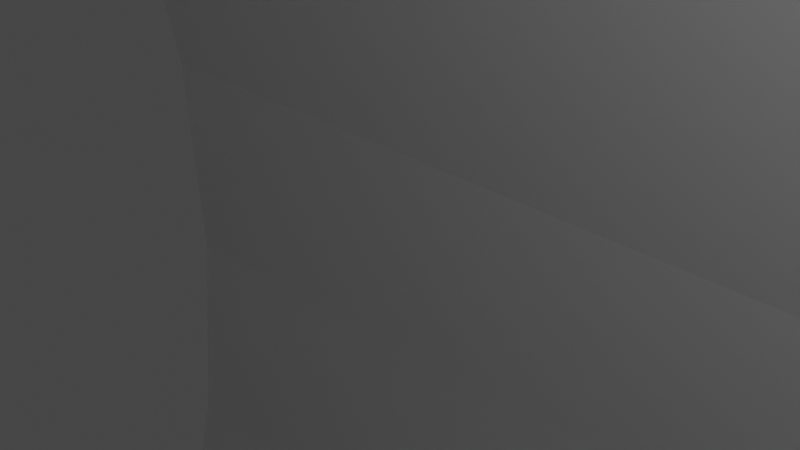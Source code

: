 # Source: Soporte-Bantics-Quedate_en_casa.blend  (saved by Blender 2.82.7; exported with 4.5.12 LTS)
import bpy
from mathutils import Matrix  # noqa: F401  (used for matrix-valued properties, if any)

bpy.ops.wm.read_factory_settings(use_empty=True)
scene = bpy.context.scene
scene.name = 'Scene'

# ---- collections
col_collection = bpy.data.collections.new('Collection'); scene.collection.children.link(col_collection)

# ---- world
world_world = bpy.data.worlds.new('World'); scene.world = world_world
world_world.use_nodes = True; world_world.node_tree.nodes.clear()
_N = world_world.node_tree.nodes; _L = world_world.node_tree.links
n0 = _N.new('ShaderNodeOutputWorld'); n0.name = 'World Output'; n0.location = (300, 300)
n1 = _N.new('ShaderNodeBackground'); n1.name = 'Background'; n1.location = (10, 300)
n1.inputs[0].default_value = (0.05088, 0.05088, 0.05088, 1.0)
_L.new(n1.outputs[0], n0.inputs[0])
n0.is_active_output = True
world_world.color = (0.05088, 0.05088, 0.05088)
world_world.use_sun_shadow = False
world_world.sun_shadow_jitter_overblur = 0.0

# ---- cameras
cam_camera = bpy.data.cameras.new('Camera')
cam_camera.clip_end = 100.0
cam_camera.ortho_scale = 7.314

# ---- lights
light_light = bpy.data.lights.new('Light', 'POINT')
light_light.transmission_factor = 0.0
light_light.energy = 1000.0
light_light.shadow_soft_size = 0.1
light_light.shadow_maximum_resolution = 0.006
light_light.use_absolute_resolution = True

# ---- meshes
me_soporte_quedate_en_casa_001 = bpy.data.meshes.new('Soporte Quedate en casa.001')
me_soporte_quedate_en_casa_001.from_pydata([(27.68, 14.77, 63.04), (28.77, 14.11, 63.28), (28.77, 15.3, 62.59), (29.85, 13.38, 63.27), (29.85, 15.66, 61.95), (30.36, 13.01, 63.16), (30.36, 15.74, 61.57), (30.84, 15.76, 61.17), (30.84, 12.65, 62.97), (31.28, 12.32, 62.69), (31.68, 12.03, 62.31), (31.68, 15.49, 60.3), (31.28, 15.68, 60.74), (32.23, 11.57, 61.51), (32.23, 15.03, 59.51), (32.57, 11.06, 60.64), (32.57, 14.52, 58.63), (32.68, 13.99, 57.71), (32.68, 10.53, 59.71), (-28.32, 15.49, 60.3), (-27.92, 15.68, 60.74), (-27.47, 15.76, 61.17), (-26.99, 15.74, 61.57), (-26.48, 15.66, 61.95), (-25.41, 15.3, 62.59), (-24.32, 14.77, 63.04), (-25.41, 14.11, 63.28), (-26.48, 13.38, 63.27), (-26.99, 13.01, 63.16), (-27.47, 12.65, 62.97), (-27.92, 12.32, 62.69), (-28.32, 12.03, 62.31), (-28.86, 15.03, 59.51), (-28.86, 11.57, 61.51), (-29.2, 14.52, 58.63), (-29.2, 11.06, 60.64), (-29.32, 10.53, 59.71), (-29.32, 13.99, 57.71), (-29.32, 0.03337, 30.2), (-29.32, -0.3057, 33.05), (32.68, 0.03337, 30.2), (32.68, -0.3057, 33.05), (32.68, -2.349, 26.97), (32.68, -4.318, 26.13), (-29.32, -2.349, 26.97), (-29.32, -4.318, 26.13), (-29.32, -26.13, -11.5), (32.68, -26.13, -11.5), (-29.32, -29.6, -9.497), (-29.32, -27.73, -13.57), (-29.32, -30.55, -10.74), (-29.32, -29.8, -15.16), (-29.32, -31.8, -11.69), (-29.32, -32.21, -16.15), (-29.32, -33.24, -12.29), (-29.32, -34.8, -16.49), (-29.32, -34.8, -12.49), (-29.32, -36.35, -12.28), (-29.32, -37.39, -16.14), (-29.32, -37.8, -11.68), (-29.32, -39.8, -15.14), (-29.32, -39.04, -10.72), (-29.32, -41.87, -13.55), (-29.32, -39.99, -9.478), (-29.32, -43.45, -11.47), (-29.32, -40.58, -8.03), (-29.32, -44.45, -9.059), (-29.32, -40.79, -6.477), (-29.32, -44.79, -6.47), (-29.32, -44.44, -3.882), (-29.32, -40.58, -4.924), (-29.32, -43.44, -1.472), (-29.32, -39.98, -3.478), (-29.32, -42.43, 0.258), (-29.32, -41.07, 0.6216), (-29.32, -42.27, 0.4648), (-29.32, -42.07, 0.6234), (-29.32, -41.83, 0.7229), (-29.32, -41.57, 0.7565), (-29.32, -41.31, 0.7219), (-29.32, -39.34, -0.3815), (-29.32, -38.97, -1.748), (-29.32, -39.13, -0.5407), (-29.32, -38.97, -0.7481), (-29.32, -38.87, -1.507), (-29.32, -38.87, -0.9895), (-29.32, -38.84, -1.248), (-29.32, 3.203, 20.93), (-29.32, 5.889, 24.38), (-29.32, 10.89, 17.82), (-29.32, 7.872, 14.19), (-29.32, 14.94, 10.64), (-29.32, 11.57, 6.873), (-29.32, 17.97, 2.962), (-29.32, 14.22, -0.8866), (-29.32, 19.91, -5.056), (-29.32, 15.77, -8.937), (-29.32, 20.74, -13.26), (-29.32, 16.21, -17.13), (-29.32, 20.43, -21.51), (-29.32, 15.51, -25.3), (-29.32, 18.99, -29.63), (-29.32, 13.69, -33.29), (-29.32, 16.45, -37.48), (-29.32, 10.78, -40.96), (-29.32, 12.85, -44.91), (-29.32, 6.85, -48.15), (-29.32, 12.85, -48.15), (-29.32, 48.85, -52.15), (-29.32, 47.85, -48.15), (-29.32, 48.85, -49.15), (-29.32, 48.11, -48.19), (-29.32, 48.35, -48.29), (-29.32, 48.56, -48.45), (-29.32, 48.72, -48.65), (-29.32, 48.82, -48.9), (-29.32, -31.15, -52.15), (-29.32, -30.15, -48.15), (-29.32, -31.15, -49.15), (-29.32, -30.41, -48.19), (-29.32, -30.65, -48.29), (-29.32, -30.86, -48.45), (-29.32, -31.02, -48.65), (-29.32, -31.12, -48.9), (32.68, 3.203, 20.93), (32.68, 7.872, 14.19), (32.68, 11.57, 6.873), (32.68, 14.22, -0.8866), (32.68, 15.77, -8.937), (1.85, 16.21, -15.9), (32.68, 16.21, -17.13), (2.271, 16.21, -16.5), (3.431, 16.17, -18.35), (1.294, 16.21, -16.69), (1.043, 16.21, -17.08), (0.04776, 16.16, -18.66), (-0.4418, 16.12, -19.46), (-0.9243, 16.07, -20.26), (-1.163, 16.04, -20.66), (-1.398, 16.01, -21.07), (-1.632, 15.98, -21.47), (-1.863, 15.94, -21.88), (-2.091, 15.9, -22.28), (-2.316, 15.85, -22.69), (-2.538, 15.81, -23.11), (-2.756, 15.76, -23.52), (-2.971, 15.7, -23.93), (-3.183, 15.65, -24.35), (-3.39, 15.59, -24.77), (-3.594, 15.52, -25.19), (-3.66, 15.5, -25.33), (-3.727, 15.48, -25.47), (-3.793, 15.46, -25.61), (-3.858, 15.43, -25.75), (-3.923, 15.41, -25.89), (-3.988, 15.39, -26.03), (-4.052, 15.36, -26.18), (-4.116, 15.34, -26.32), (-4.179, 15.31, -26.46), (-4.241, 15.29, -26.6), (-4.303, 15.26, -26.75), (-4.365, 15.24, -26.89), (-4.425, 15.21, -27.03), (-4.486, 15.18, -27.17), (-4.546, 15.15, -27.32), (-4.605, 15.13, -27.46), (-4.663, 15.1, -27.61), (-4.722, 15.07, -27.75), (-4.779, 15.04, -27.9), (-4.836, 15.01, -28.04), (-4.893, 14.98, -28.19), (-4.948, 14.95, -28.33), (-5.003, 14.92, -28.48), (-5.058, 14.89, -28.62), (-5.085, 14.87, -28.7), (-5.112, 14.86, -28.77), (-5.139, 14.84, -28.85), (-5.163, 14.83, -28.92), (-5.187, 14.81, -28.99), (-5.211, 14.79, -29.07), (-5.232, 14.78, -29.14), (-5.253, 14.76, -29.22), (-5.274, 14.74, -29.29), (-5.293, 14.72, -29.37), (-5.311, 14.71, -29.45), (-5.329, 14.69, -29.52), (-5.345, 14.67, -29.6), (-5.36, 14.65, -29.68), (-5.376, 14.64, -29.75), (-5.389, 14.62, -29.83), (-5.401, 14.6, -29.91), (-5.414, 14.58, -29.98), (-5.424, 14.56, -30.06), (-5.434, 14.54, -30.14), (-5.444, 14.52, -30.22), (-5.451, 14.51, -30.29), (-5.458, 14.49, -30.37), (-5.465, 14.47, -30.45), (-5.47, 14.45, -30.53), (-5.474, 14.43, -30.61), (-5.479, 14.41, -30.68), (-5.48, 14.39, -30.76), (-5.482, 14.37, -30.84), (-5.484, 14.35, -30.92), (-5.483, 14.33, -31.0), (-5.482, 14.31, -31.07), (-5.481, 14.29, -31.15), (-5.478, 14.27, -31.23), (-5.474, 14.25, -31.31), (-5.47, 14.23, -31.39), (-5.464, 14.21, -31.46), (-5.458, 14.18, -31.54), (-5.452, 14.16, -31.62), (-5.443, 14.14, -31.7), (-5.434, 14.12, -31.78), (-5.425, 14.1, -31.85), (-5.414, 14.08, -31.93), (-5.402, 14.06, -32.01), (-5.391, 14.04, -32.09), (-5.377, 14.01, -32.16), (-5.363, 13.99, -32.24), (-5.349, 13.97, -32.32), (-5.333, 13.95, -32.39), (-5.316, 13.93, -32.47), (-5.3, 13.91, -32.55), (-5.28, 13.88, -32.62), (-5.261, 13.86, -32.7), (-5.242, 13.84, -32.78), (-5.221, 13.82, -32.85), (-5.199, 13.8, -32.93), (-5.178, 13.77, -33.0), (-5.154, 13.75, -33.08), (-5.13, 13.73, -33.15), (-5.106, 13.71, -33.22), (-5.079, 13.68, -33.3), (-5.053, 13.66, -33.37), (-5.026, 13.64, -33.45), (-4.997, 13.62, -33.52), (-4.968, 13.6, -33.59), (-4.939, 13.57, -33.66), (-4.908, 13.55, -33.74), (-4.877, 13.53, -33.81), (-4.845, 13.51, -33.88), (-4.811, 13.48, -33.95), (-4.778, 13.46, -34.02), (-4.744, 13.44, -34.09), (-4.636, 13.37, -34.3), (-4.52, 13.31, -34.5), (-4.398, 13.24, -34.7), (-4.269, 13.18, -34.9), (-4.133, 13.11, -35.09), (-4.012, 13.06, -35.25), (-3.886, 13.01, -35.41), (-3.757, 12.95, -35.56), (-3.624, 12.9, -35.71), (-3.486, 12.85, -35.86), (-3.345, 12.8, -36.0), (-3.2, 12.75, -36.14), (-3.051, 12.7, -36.28), (-2.899, 12.65, -36.41), (-2.744, 12.6, -36.54), (-2.585, 12.56, -36.66), (-2.423, 12.52, -36.78), (-2.258, 12.47, -36.9), (-2.09, 12.43, -37.01), (-1.919, 12.39, -37.11), (-1.745, 12.35, -37.21), (-1.569, 12.32, -37.31), (-1.39, 12.28, -37.4), (-1.209, 12.25, -37.49), (-1.026, 12.22, -37.57), (-0.84, 12.19, -37.65), (-0.6522, 12.16, -37.72), (-0.4625, 12.13, -37.78), (-0.2708, 12.11, -37.85), (-0.07745, 12.09, -37.9), (0.1176, 12.07, -37.95), (0.3142, 12.05, -37.99), (0.5122, 12.04, -38.03), (0.7115, 12.02, -38.06), (0.9046, 12.01, -38.09), (1.098, 12.0, -38.12), (1.293, 11.99, -38.13), (1.488, 11.99, -38.15), (1.683, 11.99, -38.15), (1.878, 11.99, -38.16), (32.68, 10.78, -40.96), (2.073, 11.99, -38.15), (2.268, 11.99, -38.15), (2.463, 12.0, -38.13), (2.657, 12.0, -38.11), (2.851, 12.01, -38.09), (3.044, 12.02, -38.06), (3.236, 12.04, -38.02), (3.427, 12.05, -37.99), (3.618, 12.07, -37.94), (3.806, 12.09, -37.89), (3.994, 12.11, -37.84), (4.18, 12.14, -37.78), (4.364, 12.16, -37.71), (4.547, 12.19, -37.64), (4.727, 12.22, -37.57), (4.906, 12.25, -37.49), (5.082, 12.28, -37.41), (5.256, 12.31, -37.32), (5.427, 12.35, -37.22), (5.596, 12.39, -37.13), (5.762, 12.42, -37.02), (5.925, 12.46, -36.92), (6.085, 12.51, -36.8), (6.237, 12.55, -36.69), (6.386, 12.59, -36.57), (32.68, 13.69, -33.29), (6.532, 12.64, -36.45), (6.675, 12.68, -36.33), (6.814, 12.73, -36.2), (6.951, 12.77, -36.07), (7.083, 12.82, -35.93), (7.213, 12.87, -35.79), (7.339, 12.92, -35.65), (7.461, 12.97, -35.5), (7.58, 13.02, -35.36), (7.694, 13.07, -35.2), (7.806, 13.13, -35.05), (7.913, 13.18, -34.89), (8.017, 13.23, -34.73), (8.116, 13.28, -34.57), (8.212, 13.34, -34.41), (8.303, 13.39, -34.24), (8.391, 13.44, -34.07), (8.474, 13.5, -33.9), (8.5, 13.52, -33.84), (8.527, 13.53, -33.79), (8.553, 13.55, -33.73), (8.578, 13.57, -33.67), (8.603, 13.59, -33.61), (8.628, 13.61, -33.55), (8.651, 13.62, -33.5), (8.675, 13.64, -33.44), (8.698, 13.66, -33.38), (8.72, 13.68, -33.32), (8.742, 13.7, -33.26), (8.764, 13.71, -33.2), (8.784, 13.73, -33.14), (8.805, 13.75, -33.08), (8.825, 13.77, -33.02), (8.844, 13.79, -32.96), (8.863, 13.8, -32.9), (8.882, 13.82, -32.84), (8.899, 13.84, -32.78), (8.917, 13.86, -32.72), (8.934, 13.87, -32.66), (8.95, 13.89, -32.6), (8.966, 13.91, -32.54), (8.982, 13.93, -32.47), (8.996, 13.94, -32.41), (9.01, 13.96, -32.35), (9.025, 13.98, -32.29), (9.035, 13.99, -32.24), (9.046, 14.01, -32.18), (9.057, 14.02, -32.13), (9.066, 14.04, -32.07), (9.075, 14.06, -32.02), (9.084, 14.07, -31.96), (9.091, 14.09, -31.91), (9.098, 14.1, -31.85), (9.105, 14.12, -31.8), (9.11, 14.13, -31.74), (9.116, 14.14, -31.69), (9.121, 14.16, -31.64), (9.125, 14.17, -31.58), (9.128, 14.19, -31.53), (9.132, 14.2, -31.47), (9.134, 14.22, -31.42), (9.136, 14.23, -31.36), (9.138, 14.25, -31.31), (9.139, 14.26, -31.25), (9.139, 14.28, -31.2), (9.14, 14.29, -31.14), (9.139, 14.3, -31.09), (9.138, 14.32, -31.03), (9.137, 14.33, -30.98), (9.135, 14.35, -30.93), (9.132, 14.36, -30.87), (9.13, 14.37, -30.82), (9.126, 14.39, -30.76), (9.122, 14.4, -30.71), (9.118, 14.42, -30.65), (9.113, 14.43, -30.6), (9.108, 14.44, -30.54), (9.103, 14.46, -30.49), (9.096, 14.47, -30.44), (9.09, 14.48, -30.38), (9.084, 14.5, -30.33), (9.076, 14.51, -30.27), (9.068, 14.52, -30.22), (9.061, 14.54, -30.16), (9.052, 14.55, -30.11), (9.043, 14.56, -30.06), (9.034, 14.58, -30.0), (9.024, 14.59, -29.95), (9.014, 14.6, -29.89), (9.004, 14.61, -29.84), (8.993, 14.63, -29.79), (8.982, 14.64, -29.73), (8.972, 14.65, -29.68), (8.96, 14.67, -29.63), (8.948, 14.68, -29.57), (8.936, 14.69, -29.52), (8.923, 14.7, -29.46), (32.68, 15.51, -25.3), (8.91, 14.71, -29.41), (8.897, 14.73, -29.36), (8.883, 14.74, -29.3), (8.869, 14.75, -29.25), (8.856, 14.76, -29.2), (8.841, 14.78, -29.14), (8.827, 14.79, -29.09), (8.812, 14.8, -29.04), (8.781, 14.82, -28.93), (8.749, 14.85, -28.83), (8.718, 14.87, -28.72), (8.684, 14.89, -28.62), (8.65, 14.91, -28.51), (8.616, 14.94, -28.41), (8.579, 14.96, -28.3), (8.543, 14.98, -28.2), (8.507, 15.0, -28.1), (8.45, 15.03, -27.94), (8.393, 15.06, -27.79), (8.335, 15.09, -27.64), (8.279, 15.12, -27.5), (8.223, 15.15, -27.37), (8.166, 15.17, -27.23), (8.108, 15.2, -27.1), (8.051, 15.22, -26.96), (7.993, 15.25, -26.83), (7.934, 15.27, -26.7), (7.875, 15.29, -26.56), (7.816, 15.32, -26.43), (7.756, 15.34, -26.3), (7.695, 15.36, -26.16), (7.635, 15.39, -26.03), (7.574, 15.41, -25.9), (7.512, 15.43, -25.77), (7.451, 15.45, -25.63), (7.388, 15.47, -25.5), (7.326, 15.49, -25.37), (7.263, 15.51, -25.24), (7.072, 15.57, -24.84), (6.878, 15.63, -24.45), (6.68, 15.69, -24.06), (6.48, 15.74, -23.67), (6.276, 15.78, -23.28), (6.07, 15.83, -22.9), (5.862, 15.87, -22.51), (5.651, 15.91, -22.13), (5.437, 15.95, -21.75), (5.004, 16.02, -20.99), (4.562, 16.07, -20.23), (4.114, 16.12, -19.48), (32.68, 6.85, -48.15), (12.68, -41.69, 0.7495), (12.68, -42.34, 0.06529), (12.68, -41.91, 0.6959), (12.68, -42.12, 0.592), (12.68, -42.3, 0.4434), (12.68, -42.43, 0.258), (12.68, -42.92, -0.6775), (12.68, -43.44, -1.472), (12.68, -41.07, 0.6216), (12.68, -41.26, 0.7085), (32.68, -41.07, 0.6216), (32.68, -41.31, 0.7219), (12.68, -41.47, 0.7518), (32.68, -41.57, 0.7565), (32.68, -41.83, 0.7229), (32.68, -42.07, 0.6234), (32.68, -42.27, 0.4648), (32.68, -42.43, 0.258), (-9.317, -41.07, 0.6216), (-9.317, -41.26, 0.7085), (-9.317, -41.47, 0.7518), (-9.317, -41.69, 0.7495), (-9.317, -41.91, 0.6959), (-9.317, -42.12, 0.592), (-9.317, -42.3, 0.4434), (-9.317, -42.43, 0.258), (-9.317, -43.44, -1.472), (-9.317, -42.92, -0.6775), (-9.317, -42.34, 0.06529), (12.68, -39.34, -0.3815), (32.68, -39.34, -0.3815), (12.68, -39.13, -0.5407), (32.68, -39.13, -0.5407), (12.68, -38.97, -0.7481), (32.68, -38.97, -0.7481), (12.68, -38.87, -0.9895), (32.68, -38.87, -0.9895), (12.68, -38.84, -1.248), (32.68, -38.84, -1.248), (12.68, -38.87, -1.507), (32.68, -38.87, -1.507), (12.68, -38.97, -1.748), (32.68, -38.97, -1.748), (-9.317, -39.34, -0.3815), (-9.317, -39.13, -0.5407), (-9.317, -38.97, -0.7481), (-9.317, -38.87, -0.9895), (-9.317, -38.84, -1.248), (-9.317, -38.87, -1.507), (-9.317, -38.97, -1.748), (-9.317, -39.98, -3.478), (32.68, -39.98, -3.478), (12.68, -39.98, -3.478), (32.68, -43.44, -1.472), (12.68, -41.64, 0.7974), (12.68, -41.59, 0.8449), (12.68, -41.53, 0.8921), (12.68, -37.78, -1.286), (12.68, -38.63, -1.885), (12.68, -39.38, -2.623), (12.67, -41.53, 0.8921), (12.65, -42.59, -0.2393), (12.64, -43.44, -1.472), (12.66, -44.33, -3.507), (32.68, -44.44, -3.882), (12.68, -44.76, -5.745), (32.68, -44.79, -6.47), (12.6, -44.64, -8.182), (32.68, -44.45, -9.059), (12.47, -44.37, -9.345), (12.25, -43.97, -10.44), (32.68, -43.45, -11.47), (11.91, -43.43, -11.51), (11.43, -42.78, -12.49), (32.68, -41.87, -13.55), (10.83, -42.09, -13.32), (10.13, -41.4, -13.99), (32.68, -39.8, -15.14), (8.424, -40.07, -14.98), (6.356, -38.95, -15.58), (32.68, -37.39, -16.14), (4.057, -38.22, -15.88), (1.683, -37.97, -15.97), (-0.6923, -38.22, -15.88), (32.68, -34.8, -16.49), (-2.991, -38.95, -15.58), (-5.059, -40.07, -14.98), (-6.769, -41.4, -13.99), (-7.465, -42.09, -13.32), (-8.069, -42.78, -12.49), (-8.549, -43.43, -11.51), (-8.889, -43.97, -10.44), (-9.107, -44.37, -9.345), (-9.237, -44.64, -8.182), (-9.317, -44.76, -5.745), (-9.292, -44.33, -3.507), (-9.272, -43.44, -1.472), (-9.282, -42.59, -0.2393), (-9.304, -41.53, 0.8921), (-9.317, -41.64, 0.7974), (-9.317, -41.59, 0.8449), (-9.317, -41.53, 0.8921), (32.68, -32.21, -16.15), (32.68, -29.8, -15.16), (32.68, -27.73, -13.57), (-9.317, -38.63, -1.885), (-9.317, -39.38, -2.623), (-9.317, -37.78, -1.286), (12.68, -41.22, 0.7118), (12.61, -39.95, -0.02622), (12.68, -41.38, 0.802), (12.38, -38.85, -0.6651), (12.0, -37.78, -1.286), (12.18, -38.81, -2.038), (12.26, -39.66, -2.99), (12.25, -40.28, -4.085), (12.17, -40.67, -5.304), (11.99, -40.79, -6.576), (11.67, -40.64, -7.815), (11.21, -40.26, -8.937), (10.58, -39.7, -9.927), (9.753, -39.02, -10.74), (8.84, -38.34, -11.32), (7.822, -37.68, -11.74), (6.698, -37.09, -12.03), (4.234, -36.2, -12.32), (1.683, -35.89, -12.38), (-0.8689, -36.2, -12.32), (-3.333, -37.09, -12.03), (-4.457, -37.68, -11.74), (-5.475, -38.34, -11.32), (-6.388, -39.02, -10.74), (-7.212, -39.7, -9.927), (-7.85, -40.26, -8.937), (-8.308, -40.64, -7.815), (-8.62, -40.79, -6.576), (-8.805, -40.67, -5.304), (-8.89, -40.28, -4.085), (-8.892, -39.66, -2.99), (-9.014, -38.85, -0.6651), (-8.815, -38.81, -2.038), (-8.639, -37.78, -1.286), (-9.241, -39.95, -0.02622), (-9.316, -41.22, 0.7118), (-9.312, -41.38, 0.802), (32.68, -36.35, -12.28), (32.68, -34.8, -12.49), (32.68, -33.24, -12.29), (32.68, -31.8, -11.69), (32.68, -30.55, -10.74), (32.68, -29.6, -9.497), (32.68, -37.8, -11.68), (32.68, -39.04, -10.72), (32.68, -39.99, -9.478), (32.68, -40.58, -8.03), (32.68, -40.79, -6.477), (32.68, -40.58, -4.924), (-10.79, -1.724, 38.58), (-11.4, -1.899, 38.28), (-10.79, -0.8586, 38.08), (-11.4, -1.034, 37.78), (-12.41, -1.987, 38.13), (-12.41, -1.122, 37.63), (-12.67, -1.965, 38.17), (-12.67, -1.1, 37.66), (-13.54, -1.855, 38.35), (-13.54, -0.9901, 37.85), (-13.63, -1.833, 38.39), (-13.63, -0.9682, 37.89), (-14.2, -1.461, 39.03), (-14.2, -0.5957, 38.53), (-14.33, -1.242, 39.41), (-14.33, -0.3766, 38.91), (-14.37, -0.7159, 40.32), (-14.37, 0.1493, 39.82), (-14.37, 1.563, 44.25), (-14.37, 2.428, 43.75), (-15.42, 1.563, 44.25), (-15.42, 2.428, 43.75), (-15.42, -0.7816, 40.21), (-15.42, 0.08355, 39.7), (-15.33, -1.307, 39.3), (-15.33, -0.4423, 38.8), (-15.12, -1.702, 38.62), (-15.12, -0.8367, 38.12), (-14.85, -1.965, 38.17), (-14.85, -1.1, 37.66), (-14.11, -2.25, 37.67), (-14.11, -1.384, 37.17), (-13.32, -2.403, 37.41), (-13.32, -1.538, 36.91), (-12.32, -2.447, 37.33), (-12.32, -1.582, 36.83), (-12.28, -2.447, 37.33), (-12.28, -1.582, 36.83), (-11.27, -2.403, 37.41), (-11.27, -1.538, 36.91), (-10.48, -2.228, 37.71), (-10.48, -1.363, 37.21), (-10.0, -2.052, 38.01), (-10.0, -1.187, 37.51), (-9.523, -1.658, 38.69), (-9.523, -0.7929, 38.19), (-9.305, -1.242, 39.41), (-9.305, -0.3766, 38.91), (-9.218, -0.7159, 40.32), (-9.218, 0.1493, 39.82), (-9.218, 1.563, 44.25), (-9.218, 2.428, 43.75), (-10.27, 1.563, 44.25), (-10.27, 2.428, 43.75), (-10.27, -0.8692, 40.06), (-10.27, -0.004089, 39.55), (-10.44, -1.395, 39.15), (-10.44, -0.5299, 38.65), (14.5, 1.103, 43.46), (17.08, 1.103, 43.46), (14.5, 1.968, 42.96), (17.08, 1.968, 42.96), (17.08, -2.381, 37.45), (17.08, -1.516, 36.95), (18.13, -2.381, 37.45), (18.13, -1.516, 36.95), (18.13, 1.103, 43.46), (18.13, 1.968, 42.96), (20.75, 1.103, 43.46), (20.75, 1.968, 42.96), (20.75, 1.563, 44.25), (20.75, 2.428, 43.75), (14.5, 1.563, 44.25), (14.5, 2.428, 43.75), (-5.067, -8.976, 26.07), (0.787, -8.976, 26.07), (-5.067, -8.111, 25.57), (0.787, -8.111, 25.57), (0.787, -8.494, 26.9), (0.787, -7.629, 26.4), (-4.062, -8.494, 26.9), (-4.062, -7.629, 26.4), (-4.062, -7.158, 29.21), (-4.062, -6.292, 28.71), (0.3064, -7.158, 29.21), (0.3064, -6.292, 28.71), (0.3064, -6.698, 30.0), (0.3064, -5.832, 29.5), (-4.062, -6.698, 30.0), (-4.062, -5.832, 29.5), (-4.062, -5.492, 32.08), (-4.062, -4.627, 31.58), (0.6122, -5.492, 32.08), (0.6122, -4.627, 31.58), (0.6122, -5.01, 32.91), (0.6122, -4.145, 32.41), (-5.067, -5.01, 32.91), (-5.067, -4.145, 32.41), (-9.436, -15.24, 15.26), (-9.873, -15.22, 15.3), (-9.436, -14.38, 14.76), (-9.873, -14.36, 14.8), (-10.75, -15.05, 15.6), (-10.75, -14.18, 15.1), (-11.18, -14.89, 15.87), (-11.18, -14.03, 15.36), (-11.66, -14.48, 16.58), (-11.66, -13.61, 16.08), (-11.88, -14.1, 17.23), (-11.88, -13.24, 16.72), (-11.97, -13.6, 18.1), (-11.97, -12.73, 17.59), (-11.93, -13.31, 18.59), (-11.93, -12.45, 18.09), (-11.71, -12.85, 19.38), (-11.71, -11.99, 18.88), (-11.49, -12.59, 19.83), (-11.49, -11.73, 19.33), (-10.83, -12.26, 20.4), (-10.83, -11.4, 19.9), (-10.31, -12.11, 20.67), (-10.31, -11.24, 20.16), (-9.349, -12.04, 20.78), (-9.349, -11.18, 20.28), (-8.868, -12.07, 20.74), (-8.868, -11.2, 20.24), (-8.038, -12.24, 20.44), (-8.038, -11.38, 19.94), (-7.688, -12.42, 20.14), (-7.688, -11.55, 19.64), (-7.252, -12.88, 19.34), (-7.252, -12.01, 18.84), (-6.203, -12.74, 19.57), (-6.203, -11.88, 19.07), (-6.29, -12.64, 19.76), (-6.29, -11.77, 19.26), (-6.727, -12.22, 20.48), (-6.727, -11.35, 19.98), (-7.339, -11.89, 21.04), (-7.339, -11.03, 20.54), (-7.514, -11.82, 21.16), (-7.514, -10.96, 20.66), (-8.344, -11.65, 21.46), (-8.344, -10.78, 20.96), (-9.305, -11.61, 21.54), (-9.305, -10.74, 21.03), (-9.436, -11.61, 21.54), (-9.436, -10.74, 21.03), (-10.35, -11.67, 21.42), (-10.35, -10.81, 20.92), (-11.23, -11.82, 21.16), (-11.23, -10.96, 20.66), (-11.31, -11.85, 21.12), (-11.31, -10.98, 20.62), (-12.01, -12.15, 20.59), (-12.01, -11.29, 20.09), (-12.58, -12.53, 19.95), (-12.58, -11.66, 19.45), (-12.71, -12.68, 19.68), (-12.71, -11.81, 19.18), (-12.93, -13.12, 18.93), (-12.93, -12.25, 18.43), (-13.02, -13.6, 18.1), (-13.02, -12.73, 17.59), (-13.02, -13.75, 17.83), (-13.02, -12.89, 17.33), (-12.89, -14.23, 17.0), (-12.89, -13.37, 16.5), (-12.63, -14.67, 16.24), (-12.63, -13.81, 15.74), (-12.58, -14.72, 16.17), (-12.58, -13.85, 15.67), (-12.1, -15.11, 15.49), (-12.1, -14.25, 14.99), (-11.4, -15.42, 14.96), (-11.4, -14.55, 14.46), (-11.18, -15.48, 14.85), (-11.18, -14.62, 14.34), (-10.35, -15.64, 14.58), (-10.35, -14.77, 14.08), (-9.349, -15.68, 14.51), (-9.349, -14.82, 14.0), (-8.955, -15.68, 14.51), (-8.955, -14.82, 14.0), (-8.038, -15.57, 14.69), (-8.038, -14.71, 14.19), (-7.252, -15.35, 15.07), (-7.252, -14.49, 14.57), (-6.946, -15.2, 15.34), (-6.946, -14.33, 14.84), (-6.422, -14.83, 15.98), (-6.422, -13.96, 15.48), (-6.072, -14.37, 16.77), (-6.072, -13.5, 16.27), (-7.121, -14.23, 17.0), (-7.121, -13.37, 16.5), (-7.383, -14.63, 16.32), (-7.383, -13.76, 15.82), (-7.951, -14.98, 15.71), (-7.951, -14.11, 15.21), (-8.475, -15.16, 15.41), (-8.475, -14.29, 14.91), (2.971, -15.26, 15.22), (3.758, -15.53, 14.77), (2.971, -14.4, 14.72), (3.758, -14.66, 14.27), (4.544, -15.64, 14.58), (4.544, -14.77, 14.08), (5.549, -15.68, 14.51), (5.549, -14.82, 14.0), (6.161, -15.66, 14.54), (6.161, -14.79, 14.04), (7.078, -15.53, 14.77), (7.078, -14.66, 14.27), (7.428, -15.42, 14.96), (7.428, -14.55, 14.46), (8.083, -15.09, 15.53), (8.083, -14.22, 15.02), (8.258, -14.96, 15.75), (8.258, -14.09, 15.25), (8.432, -14.5, 16.55), (8.432, -13.63, 16.04), (8.432, -14.37, 16.77), (8.432, -13.5, 16.27), (8.127, -13.93, 17.53), (8.127, -13.06, 17.03), (7.908, -13.8, 17.76), (7.908, -12.93, 17.25), (7.122, -13.53, 18.21), (7.122, -12.67, 17.71), (6.466, -13.42, 18.4), (6.466, -12.56, 17.9), (5.374, -13.27, 18.66), (5.374, -12.41, 18.16), (4.457, -13.16, 18.85), (4.457, -12.3, 18.35), (3.801, -13.01, 19.12), (3.801, -12.14, 18.61), (3.496, -12.66, 19.72), (3.496, -11.79, 19.22), (3.496, -12.61, 19.8), (3.496, -11.75, 19.29), (3.932, -12.24, 20.44), (3.932, -11.38, 19.94), (4.282, -12.13, 20.63), (4.282, -11.27, 20.13), (5.287, -12.07, 20.74), (5.287, -11.2, 20.24), (5.898, -12.09, 20.7), (5.898, -11.22, 20.2), (6.685, -12.24, 20.44), (6.685, -11.38, 19.94), (6.903, -12.37, 20.21), (6.903, -11.51, 19.71), (7.209, -12.81, 19.46), (7.209, -11.95, 18.95), (8.214, -12.77, 19.53), (8.214, -11.9, 19.03), (8.17, -12.59, 19.83), (8.17, -11.73, 19.33), (7.821, -12.15, 20.59), (7.821, -11.29, 20.09), (7.559, -12.0, 20.85), (7.559, -11.13, 20.35), (6.816, -11.74, 21.31), (6.816, -10.87, 20.81), (6.204, -11.65, 21.46), (6.204, -10.78, 20.96), (5.243, -11.61, 21.54), (5.243, -10.74, 21.03), (4.719, -11.61, 21.54), (4.719, -10.74, 21.03), (3.801, -11.74, 21.31), (3.801, -10.87, 20.81), (3.496, -11.82, 21.16), (3.496, -10.96, 20.66), (2.84, -12.13, 20.63), (2.84, -11.27, 20.13), (2.709, -12.24, 20.44), (2.709, -11.38, 19.94), (2.491, -12.68, 19.68), (2.491, -11.81, 19.18), (2.491, -12.74, 19.57), (2.491, -11.88, 19.07), (2.753, -13.18, 18.81), (2.753, -12.32, 18.31), (2.84, -13.25, 18.7), (2.84, -12.38, 18.2), (3.583, -13.56, 18.17), (3.583, -12.69, 17.67), (4.064, -13.64, 18.02), (4.064, -12.78, 17.52), (5.112, -13.8, 17.76), (5.112, -12.93, 17.25), (5.767, -13.88, 17.6), (5.767, -13.02, 17.1), (6.51, -13.99, 17.42), (6.51, -13.13, 16.91), (7.209, -14.21, 17.04), (7.209, -13.35, 16.54), (7.428, -14.54, 16.47), (7.428, -13.68, 15.97), (7.209, -14.87, 15.9), (7.209, -14.01, 15.4), (6.554, -15.13, 15.45), (6.554, -14.27, 14.95), (6.423, -15.13, 15.45), (6.423, -14.27, 14.95), (5.505, -15.22, 15.3), (5.505, -14.36, 14.8), (5.156, -15.2, 15.34), (5.156, -14.33, 14.84), (4.282, -15.09, 15.53), (4.282, -14.22, 15.02), (4.195, -15.07, 15.56), (4.195, -14.2, 15.06), (3.496, -14.78, 16.05), (3.496, -13.92, 15.55), (3.452, -14.76, 16.09), (3.452, -13.9, 15.59), (3.146, -14.3, 16.89), (3.146, -13.44, 16.38), (2.185, -14.34, 16.81), (2.185, -13.48, 16.31), (2.272, -14.63, 16.32), (2.272, -13.76, 15.82), (2.622, -15.05, 15.6), (2.622, -14.18, 15.1), (2.229, -8.976, 26.07), (3.233, -8.976, 26.07), (2.229, -8.111, 25.57), (3.233, -8.111, 25.57), (3.233, -5.865, 31.44), (3.233, -5.0, 30.94), (7.34, -8.976, 26.07), (7.34, -8.111, 25.57), (8.432, -8.976, 26.07), (8.432, -8.111, 25.57), (8.432, -5.01, 32.91), (8.432, -4.145, 32.41), (7.428, -5.01, 32.91), (7.428, -4.145, 32.41), (7.428, -8.122, 27.54), (7.428, -7.257, 27.04), (3.277, -5.01, 32.91), (3.277, -4.145, 32.41), (2.229, -5.01, 32.91), (2.229, -4.145, 32.41), (21.84, -2.381, 37.45), (27.7, -2.381, 37.45), (21.84, -1.516, 36.95), (27.7, -1.516, 36.95), (27.7, -1.921, 38.24), (27.7, -1.056, 37.74), (22.89, -1.921, 38.24), (22.89, -1.056, 37.74), (22.89, -0.5844, 40.55), (22.89, 0.2808, 40.05), (27.22, -0.5844, 40.55), (27.22, 0.2808, 40.05), (27.22, -0.1024, 41.38), (27.22, 0.7628, 40.88), (22.89, -0.1024, 41.38), (22.89, 0.7628, 40.88), (22.89, 1.103, 43.46), (22.89, 1.968, 42.96), (27.52, 1.103, 43.46), (27.52, 1.968, 42.96), (27.52, 1.563, 44.25), (27.52, 2.428, 43.75), (21.84, 1.563, 44.25), (21.84, 2.428, 43.75), (-7.47, -2.381, 37.45), (-1.616, -2.381, 37.45), (-7.47, -1.516, 36.95), (-1.616, -1.516, 36.95), (-1.616, -1.921, 38.24), (-1.616, -1.056, 37.74), (-6.422, -1.921, 38.24), (-6.422, -1.056, 37.74), (-6.422, -0.5844, 40.55), (-6.422, 0.2808, 40.05), (-2.096, -0.5844, 40.55), (-2.096, 0.2808, 40.05), (-2.096, -0.1024, 41.38), (-2.096, 0.7628, 40.88), (-6.422, -0.1024, 41.38), (-6.422, 0.7628, 40.88), (-6.422, 1.103, 43.46), (-6.422, 1.968, 42.96), (-1.791, 1.103, 43.46), (-1.791, 1.968, 42.96), (-1.791, 1.563, 44.25), (-1.791, 2.428, 43.75), (-7.47, 1.563, 44.25), (-7.47, 2.428, 43.75), (-3.407, -13.99, 17.42), (-2.533, -12.83, 19.42), (-3.407, -13.13, 16.91), (-2.533, -11.97, 18.92), (-0.7421, -13.99, 17.42), (-0.7421, -13.13, 16.91), (-1.529, -12.9, 19.31), (-1.529, -12.03, 18.8), (-1.878, -12.39, 20.17), (-1.878, -11.53, 19.67), (-2.096, -12.09, 20.7), (-2.096, -11.22, 20.2), (-2.315, -12.55, 19.91), (-2.315, -11.68, 19.41), (-5.679, -15.62, 14.62), (-4.543, -15.62, 14.62), (-5.679, -14.75, 14.12), (-4.543, -14.75, 14.12), (-3.669, -14.41, 16.7), (-3.669, -13.54, 16.2), (-0.3926, -14.41, 16.7), (-0.3926, -13.54, 16.2), (0.5248, -15.62, 14.62), (0.5248, -14.75, 14.12), (1.704, -15.62, 14.62), (1.704, -14.75, 14.12), (-1.529, -11.67, 21.42), (-1.529, -10.81, 20.92), (-2.621, -11.67, 21.42), (-2.621, -10.81, 20.92), (2.534, 1.103, 43.46), (3.059, 1.081, 43.42), (2.534, 1.968, 42.96), (3.059, 1.946, 42.92), (0.8743, 1.103, 43.46), (0.8743, 1.968, 42.96), (0.8743, -1.921, 38.24), (0.8743, -1.056, 37.74), (2.534, -1.921, 38.24), (2.534, -1.056, 37.74), (3.539, -1.877, 38.32), (3.539, -1.012, 37.82), (3.758, -1.855, 38.35), (3.758, -0.9901, 37.85), (4.457, -1.636, 38.73), (4.457, -0.771, 38.23), (4.981, -1.264, 39.37), (4.981, -0.3985, 38.87), (5.068, -1.132, 39.6), (5.068, -0.267, 39.1), (5.243, -0.6939, 40.36), (5.243, 0.1712, 39.86), (5.243, -0.3872, 40.89), (5.243, 0.4779, 40.39), (5.156, 0.1387, 41.79), (5.156, 1.004, 41.29), (4.894, 0.5331, 42.47), (4.894, 1.398, 41.97), (4.85, 0.5769, 42.55), (4.85, 1.442, 42.05), (4.195, 0.9275, 43.15), (4.195, 1.793, 42.65), (3.889, 1.015, 43.31), (3.889, 1.88, 42.8), (3.015, -2.381, 37.45), (3.932, -2.315, 37.56), (3.015, -1.516, 36.95), (3.932, -1.45, 37.06), (4.02, -2.315, 37.56), (4.02, -1.45, 37.06), (4.894, -2.118, 37.9), (4.894, -1.253, 37.4), (4.937, -2.096, 37.94), (4.937, -1.231, 37.44), (5.593, -1.768, 38.51), (5.593, -0.9024, 38.0), (5.724, -1.636, 38.73), (5.724, -0.771, 38.23), (6.117, -1.176, 39.53), (6.117, -0.3108, 39.02), (6.248, -0.8911, 40.02), (6.248, -0.026, 39.52), (6.335, -0.3872, 40.89), (6.335, 0.4779, 40.39), (6.248, 0.1168, 41.76), (6.248, 0.9819, 41.25), (6.03, 0.555, 42.51), (6.03, 1.42, 42.01), (5.68, 0.8836, 43.08), (5.68, 1.749, 42.58), (5.112, 1.234, 43.68), (5.112, 2.099, 43.18), (4.806, 1.322, 43.83), (4.806, 2.187, 43.33), (3.932, 1.519, 44.18), (3.932, 2.384, 43.67), (3.583, 1.541, 44.21), (3.583, 2.406, 43.71), (2.534, 1.563, 44.25), (2.534, 2.428, 43.75), (-0.1742, 1.563, 44.25), (-0.1742, 2.428, 43.75), (-0.1742, -2.381, 37.45), (-0.1742, -1.516, 36.95), (-20.4, -1.702, 38.62), (-19.53, -1.899, 38.28), (-20.4, -0.8367, 38.12), (-19.53, -1.034, 37.78), (-20.58, -1.68, 38.66), (-20.58, -0.8148, 38.16), (-20.31, -1.286, 39.34), (-20.31, -0.4204, 38.84), (-19.4, -1.483, 39.0), (-19.4, -0.6176, 38.5), (-18.83, -1.68, 38.66), (-18.83, -0.8148, 38.16), (-18.3, -1.351, 39.22), (-18.3, -0.4861, 38.72), (-18.0, -0.9131, 39.98), (-18.0, -0.04791, 39.48), (-17.91, -0.4091, 40.85), (-17.91, 0.456, 40.35), (-18.0, 0.09484, 41.72), (-18.0, 0.96, 41.22), (-18.26, 0.4235, 42.29), (-18.26, 1.289, 41.78), (-18.79, 0.8179, 42.97), (-18.79, 1.683, 42.46), (-19.18, 0.9932, 43.27), (-19.18, 1.858, 42.77), (-20.05, 1.168, 43.57), (-20.05, 2.034, 43.07), (-20.58, 1.19, 43.61), (-20.58, 2.056, 43.11), (-21.54, 1.103, 43.46), (-21.54, 1.968, 42.96), (-22.32, 0.8836, 43.08), (-22.32, 1.749, 42.58), (-22.54, 0.796, 42.93), (-22.54, 1.661, 42.43), (-22.98, 0.4454, 42.32), (-22.98, 1.311, 41.82), (-23.24, 0.007202, 41.57), (-23.24, 0.8723, 41.07), (-23.29, -0.4091, 40.85), (-23.29, 0.456, 40.35), (-23.2, -0.935, 39.94), (-23.2, -0.06982, 39.44), (-22.89, -1.351, 39.22), (-22.89, -0.4861, 38.72), (-22.54, -1.592, 38.81), (-22.54, -0.7271, 38.31), (-21.8, -1.877, 38.32), (-21.8, -1.012, 37.82), (-20.93, -1.987, 38.13), (-20.93, -1.122, 37.63), (-20.58, -2.009, 38.09), (-20.58, -1.143, 37.59), (-19.66, -1.921, 38.24), (-19.66, -1.056, 37.74), (-19.53, -2.381, 37.45), (-18.7, -2.206, 37.75), (-19.53, -1.516, 36.95), (-18.7, -1.341, 37.25), (-18.65, -2.228, 37.71), (-18.65, -1.363, 37.21), (-17.82, -2.491, 37.26), (-17.82, -1.625, 36.76), (-16.99, -2.688, 36.92), (-16.99, -1.823, 36.42), (-16.69, -2.337, 37.52), (-16.69, -1.472, 37.02), (-17.17, -2.228, 37.71), (-17.17, -1.363, 37.21), (-18.04, -1.965, 38.17), (-18.04, -1.1, 37.66), (-17.56, -1.702, 38.62), (-17.56, -0.8367, 38.12), (-17.13, -1.286, 39.34), (-17.13, -0.4204, 38.84), (-16.95, -0.8911, 40.02), (-16.95, -0.026, 39.52), (-16.86, -0.4091, 40.85), (-16.86, 0.456, 40.35), (-16.86, -0.2557, 41.11), (-16.86, 0.6094, 40.61), (-16.99, 0.2263, 41.95), (-16.99, 1.091, 41.44), (-17.3, 0.6426, 42.66), (-17.3, 1.508, 42.16), (-17.34, 0.7084, 42.78), (-17.34, 1.573, 42.28), (-17.91, 1.081, 43.42), (-17.91, 1.946, 42.92), (-18.65, 1.366, 43.91), (-18.65, 2.231, 43.41), (-18.79, 1.409, 43.99), (-18.79, 2.275, 43.48), (-19.66, 1.585, 44.29), (-19.66, 2.45, 43.79), (-20.62, 1.629, 44.36), (-20.62, 2.494, 43.86), (-20.75, 1.629, 44.36), (-20.75, 2.494, 43.86), (-21.71, 1.563, 44.25), (-21.71, 2.428, 43.75), (-22.54, 1.388, 43.95), (-22.54, 2.253, 43.45), (-22.67, 1.344, 43.87), (-22.67, 2.209, 43.37), (-23.37, 1.059, 43.38), (-23.37, 1.924, 42.88), (-23.9, 0.6645, 42.7), (-23.9, 1.53, 42.2), (-24.03, 0.5112, 42.44), (-24.03, 1.376, 41.93), (-24.29, 0.07294, 41.68), (-24.29, 0.9381, 41.18), (-24.38, -0.4091, 40.85), (-24.38, 0.456, 40.35), (-24.38, -0.5625, 40.58), (-24.38, 0.3027, 40.08), (-24.2, -1.045, 39.75), (-24.2, -0.1794, 39.25), (-23.9, -1.461, 39.03), (-23.9, -0.5957, 38.53), (-23.85, -1.527, 38.92), (-23.85, -0.6614, 38.42), (-23.29, -1.899, 38.28), (-23.29, -1.034, 37.78), (-22.54, -2.184, 37.79), (-22.54, -1.319, 37.29), (-22.41, -2.228, 37.71), (-22.41, -1.363, 37.21), (-21.58, -2.403, 37.41), (-21.58, -1.538, 36.91), (-20.62, -2.447, 37.33), (-20.62, -1.582, 36.83), (-20.49, -2.447, 37.33), (-20.49, -1.582, 36.83), (9.175, -0.7597, 40.24), (10.05, 0.4016, 42.25), (9.175, 0.1055, 39.74), (10.05, 1.267, 41.75), (11.84, -0.7597, 40.24), (11.84, 0.1055, 39.74), (11.01, 0.3359, 42.13), (11.01, 1.201, 41.63), (10.66, 0.8179, 42.97), (10.66, 1.683, 42.46), (10.44, 1.147, 43.53), (10.44, 2.012, 43.03), (10.22, 0.6864, 42.74), (10.22, 1.552, 42.24), (6.903, -2.381, 37.45), (7.995, -2.381, 37.45), (6.903, -1.516, 36.95), (7.995, -1.516, 36.95), (8.869, -1.198, 39.49), (8.869, -0.3328, 38.99), (12.15, -1.198, 39.49), (12.15, -0.3328, 38.99), (13.06, -2.381, 37.45), (13.06, -1.516, 36.95), (14.29, -2.381, 37.45), (14.29, -1.516, 36.95), (11.05, 1.563, 44.25), (11.05, 2.428, 43.75), (9.918, 1.563, 44.25), (9.918, 2.428, 43.75), (11.27, -13.99, 17.42), (12.15, -12.83, 19.42), (11.27, -13.13, 16.91), (12.15, -11.97, 18.92), (13.94, -13.99, 17.42), (13.94, -13.13, 16.91), (13.11, -12.9, 19.31), (13.11, -12.03, 18.8), (12.76, -12.39, 20.17), (12.76, -11.53, 19.67), (12.58, -12.09, 20.7), (12.58, -11.22, 20.2), (12.32, -12.55, 19.91), (12.32, -11.68, 19.41), (9.0, -15.62, 14.62), (10.09, -15.62, 14.62), (9.0, -14.75, 14.12), (10.09, -14.75, 14.12), (10.97, -14.41, 16.7), (10.97, -13.54, 16.2), (14.29, -14.41, 16.7), (14.29, -13.54, 16.2), (15.2, -15.62, 14.62), (15.2, -14.75, 14.12), (16.38, -15.62, 14.62), (16.38, -14.75, 14.12), (13.15, -11.67, 21.42), (13.15, -10.81, 20.92), (12.01, -11.67, 21.42), (12.01, -10.81, 20.92), (32.68, 12.85, -48.15), (32.68, 47.85, -48.15), (32.68, 48.85, -49.15), (32.68, 48.82, -48.9), (32.68, 48.72, -48.65), (32.68, 48.56, -48.45), (32.68, 48.35, -48.29), (32.68, 48.11, -48.19), (32.68, 48.85, -52.15), (32.68, -31.15, -49.15), (32.68, -31.12, -48.9), (32.68, -31.02, -48.65), (32.68, -30.86, -48.45), (32.68, -30.65, -48.29), (32.68, -30.41, -48.19), (32.68, -30.15, -48.15), (32.68, -31.15, -52.15), (32.68, 12.85, -44.91), (32.68, 5.889, 24.38), (32.68, 10.89, 17.82), (32.68, 14.94, 10.64), (32.68, 17.97, 2.962), (32.68, 19.91, -5.056), (32.68, 20.74, -13.26), (1.85, 20.76, -15.9), (1.294, 20.75, -16.69), (32.68, 20.43, -21.51), (3.431, 20.68, -18.35), (2.271, 20.75, -16.5), (32.68, 18.99, -29.63), (7.574, 19.79, -25.9), (7.512, 19.82, -25.77), (7.451, 19.84, -25.63), (32.68, 16.45, -37.48), (8.698, 17.92, -33.38), (8.72, 17.94, -33.32), (8.742, 17.96, -33.26), (2.657, 16.19, -38.11), (2.851, 16.2, -38.09), (3.044, 16.21, -38.06), (1.878, 16.17, -38.16), (2.073, 16.17, -38.15), (2.268, 16.17, -38.15), (1.098, 16.19, -38.12), (1.293, 16.18, -38.13), (1.488, 16.17, -38.15), (-5.053, 17.93, -33.37), (-5.026, 17.9, -33.45), (-4.997, 17.88, -33.52), (-3.923, 19.8, -25.89), (-3.988, 19.77, -26.03), (-4.052, 19.74, -26.18), (1.043, 20.74, -17.08), (0.04776, 20.66, -18.66), (-0.4418, 20.61, -19.46), (-0.9243, 20.55, -20.26), (-1.163, 20.51, -20.66), (-1.398, 20.47, -21.07), (-1.632, 20.43, -21.47), (-1.863, 20.39, -21.88), (-2.091, 20.34, -22.28), (-2.316, 20.29, -22.69), (-2.538, 20.24, -23.11), (-2.756, 20.18, -23.52), (-2.971, 20.12, -23.93), (-3.183, 20.06, -24.35), (-3.39, 19.99, -24.77), (-3.594, 19.92, -25.19), (-3.66, 19.9, -25.33), (-3.727, 19.87, -25.47), (-3.793, 19.85, -25.61), (-3.858, 19.82, -25.75), (-4.116, 19.72, -26.32), (-4.179, 19.69, -26.46), (-4.241, 19.66, -26.6), (-4.303, 19.63, -26.75), (-4.365, 19.6, -26.89), (-4.425, 19.58, -27.03), (-4.486, 19.55, -27.17), (-4.546, 19.52, -27.32), (-4.605, 19.49, -27.46), (-4.663, 19.46, -27.61), (-4.722, 19.43, -27.75), (-4.779, 19.39, -27.9), (-4.836, 19.36, -28.04), (-4.893, 19.33, -28.19), (-4.948, 19.3, -28.33), (-5.003, 19.26, -28.48), (-5.058, 19.23, -28.62), (-5.085, 19.21, -28.7), (-5.112, 19.2, -28.77), (-5.139, 19.18, -28.85), (-5.163, 19.16, -28.92), (-5.187, 19.14, -28.99), (-5.211, 19.13, -29.07), (-5.232, 19.11, -29.14), (-5.253, 19.09, -29.22), (-5.274, 19.07, -29.29), (-5.293, 19.05, -29.37), (-5.311, 19.03, -29.45), (-5.329, 19.02, -29.52), (-5.345, 19.0, -29.6), (-5.36, 18.98, -29.68), (-5.376, 18.96, -29.75), (-5.389, 18.94, -29.83), (-5.401, 18.92, -29.91), (-5.414, 18.9, -29.98), (-5.424, 18.88, -30.06), (-5.434, 18.86, -30.14), (-5.444, 18.84, -30.22), (-5.451, 18.82, -30.29), (-5.458, 18.8, -30.37), (-5.465, 18.78, -30.45), (-5.47, 18.76, -30.53), (-5.474, 18.74, -30.61), (-5.479, 18.72, -30.68), (-5.48, 18.7, -30.76), (-5.482, 18.67, -30.84), (-5.484, 18.65, -30.92), (-5.483, 18.63, -31.0), (-5.482, 18.61, -31.07), (-5.481, 18.59, -31.15), (-5.478, 18.57, -31.23), (-5.474, 18.54, -31.31), (-5.47, 18.52, -31.39), (-5.464, 18.5, -31.46), (-5.458, 18.48, -31.54), (-5.452, 18.46, -31.62), (-5.443, 18.43, -31.7), (-5.434, 18.41, -31.78), (-5.425, 18.39, -31.85), (-5.414, 18.37, -31.93), (-5.402, 18.34, -32.01), (-5.391, 18.32, -32.09), (-5.377, 18.3, -32.16), (-5.363, 18.28, -32.24), (-5.349, 18.25, -32.32), (-5.333, 18.23, -32.39), (-5.316, 18.21, -32.47), (-5.3, 18.18, -32.55), (-5.28, 18.16, -32.62), (-5.261, 18.14, -32.7), (-5.242, 18.11, -32.78), (-5.221, 18.09, -32.85), (-5.199, 18.07, -32.93), (-5.178, 18.04, -33.0), (-5.154, 18.02, -33.08), (-5.13, 18.0, -33.15), (-5.106, 17.97, -33.22), (-5.079, 17.95, -33.3), (-4.968, 17.86, -33.59), (-4.939, 17.83, -33.66), (-4.908, 17.81, -33.74), (-4.877, 17.79, -33.81), (-4.845, 17.76, -33.88), (-4.811, 17.74, -33.95), (-4.778, 17.71, -34.02), (-4.744, 17.69, -34.09), (-4.636, 17.62, -34.3), (-4.52, 17.55, -34.5), (-4.398, 17.48, -34.7), (-4.269, 17.42, -34.9), (-4.133, 17.35, -35.09), (-4.012, 17.29, -35.25), (-3.886, 17.24, -35.41), (-3.757, 17.18, -35.56), (-3.624, 17.13, -35.71), (-3.486, 17.07, -35.86), (-3.345, 17.02, -36.0), (-3.2, 16.97, -36.14), (-3.051, 16.92, -36.28), (-2.899, 16.87, -36.41), (-2.744, 16.82, -36.54), (-2.585, 16.77, -36.66), (-2.423, 16.72, -36.78), (-2.258, 16.68, -36.9), (-2.09, 16.63, -37.01), (-1.919, 16.59, -37.11), (-1.745, 16.55, -37.21), (-1.569, 16.51, -37.31), (-1.39, 16.48, -37.4), (-1.209, 16.44, -37.49), (-1.026, 16.41, -37.57), (-0.84, 16.38, -37.65), (-0.6522, 16.35, -37.72), (-0.4625, 16.32, -37.78), (-0.2708, 16.3, -37.85), (-0.07745, 16.28, -37.9), (0.1176, 16.26, -37.95), (0.3142, 16.24, -37.99), (0.5122, 16.22, -38.03), (0.7115, 16.21, -38.06), (0.9046, 16.2, -38.09), (1.683, 16.17, -38.15), (2.463, 16.18, -38.13), (3.236, 16.22, -38.02), (3.427, 16.24, -37.99), (3.618, 16.26, -37.94), (3.806, 16.28, -37.89), (3.994, 16.3, -37.84), (4.18, 16.33, -37.78), (4.364, 16.35, -37.71), (4.547, 16.38, -37.64), (4.727, 16.41, -37.57), (4.906, 16.44, -37.49), (5.082, 16.48, -37.41), (5.256, 16.51, -37.32), (5.427, 16.55, -37.22), (5.596, 16.59, -37.13), (5.762, 16.63, -37.02), (5.925, 16.67, -36.92), (6.085, 16.71, -36.8), (6.237, 16.76, -36.69), (6.386, 16.8, -36.57), (6.532, 16.85, -36.45), (6.675, 16.9, -36.33), (6.814, 16.94, -36.2), (6.951, 16.99, -36.07), (7.083, 17.04, -35.93), (7.213, 17.1, -35.79), (7.339, 17.15, -35.65), (7.461, 17.2, -35.5), (7.58, 17.25, -35.36), (7.694, 17.31, -35.2), (7.806, 17.36, -35.05), (7.913, 17.42, -34.89), (8.017, 17.47, -34.73), (8.116, 17.53, -34.57), (8.212, 17.58, -34.41), (8.303, 17.64, -34.24), (8.391, 17.7, -34.07), (8.474, 17.75, -33.9), (8.5, 17.77, -33.84), (8.527, 17.79, -33.79), (8.553, 17.81, -33.73), (8.578, 17.83, -33.67), (8.603, 17.85, -33.61), (8.628, 17.87, -33.55), (8.651, 17.89, -33.5), (8.675, 17.91, -33.44), (8.764, 17.98, -33.2), (8.784, 18.0, -33.14), (8.805, 18.02, -33.08), (8.825, 18.04, -33.02), (8.844, 18.06, -32.96), (8.863, 18.07, -32.9), (8.882, 18.09, -32.84), (8.899, 18.11, -32.78), (8.917, 18.13, -32.72), (8.934, 18.15, -32.66), (8.95, 18.17, -32.6), (8.966, 18.19, -32.54), (8.982, 18.21, -32.47), (8.996, 18.22, -32.41), (9.01, 18.24, -32.35), (9.025, 18.26, -32.29), (9.035, 18.28, -32.24), (9.046, 18.29, -32.18), (9.057, 18.31, -32.13), (9.066, 18.33, -32.07), (9.075, 18.34, -32.02), (9.084, 18.36, -31.96), (9.091, 18.37, -31.91), (9.098, 18.39, -31.85), (9.105, 18.41, -31.8), (9.11, 18.42, -31.74), (9.116, 18.44, -31.69), (9.121, 18.45, -31.64), (9.125, 18.47, -31.58), (9.128, 18.48, -31.53), (9.132, 18.5, -31.47), (9.134, 18.51, -31.42), (9.136, 18.53, -31.36), (9.138, 18.55, -31.31), (9.139, 18.56, -31.25), (9.139, 18.58, -31.2), (9.14, 18.59, -31.14), (9.139, 18.61, -31.09), (9.138, 18.62, -31.03), (9.137, 18.64, -30.98), (9.135, 18.65, -30.93), (9.132, 18.67, -30.87), (9.13, 18.68, -30.82), (9.126, 18.7, -30.76), (9.122, 18.71, -30.71), (9.118, 18.72, -30.65), (9.113, 18.74, -30.6), (9.108, 18.75, -30.54), (9.103, 18.77, -30.49), (9.096, 18.78, -30.44), (9.09, 18.8, -30.38), (9.084, 18.81, -30.33), (9.076, 18.83, -30.27), (9.068, 18.84, -30.22), (9.061, 18.85, -30.16), (9.052, 18.87, -30.11), (9.043, 18.88, -30.06), (9.034, 18.9, -30.0), (9.024, 18.91, -29.95), (9.014, 18.92, -29.89), (9.004, 18.94, -29.84), (8.993, 18.95, -29.79), (8.982, 18.96, -29.73), (8.972, 18.98, -29.68), (8.96, 18.99, -29.63), (8.948, 19.0, -29.57), (8.936, 19.02, -29.52), (8.923, 19.03, -29.46), (8.91, 19.04, -29.41), (8.897, 19.06, -29.36), (8.883, 19.07, -29.3), (8.869, 19.08, -29.25), (8.856, 19.1, -29.2), (8.841, 19.11, -29.14), (8.827, 19.12, -29.09), (8.812, 19.13, -29.04), (8.781, 19.16, -28.93), (8.749, 19.18, -28.83), (8.718, 19.21, -28.72), (8.684, 19.23, -28.62), (8.65, 19.26, -28.51), (8.616, 19.28, -28.41), (8.579, 19.3, -28.3), (8.543, 19.33, -28.2), (8.507, 19.35, -28.1), (8.45, 19.38, -27.94), (8.393, 19.42, -27.79), (8.335, 19.45, -27.64), (8.279, 19.48, -27.5), (8.223, 19.51, -27.37), (8.166, 19.54, -27.23), (8.108, 19.56, -27.1), (8.051, 19.59, -26.96), (7.993, 19.62, -26.83), (7.934, 19.64, -26.7), (7.875, 19.67, -26.56), (7.816, 19.69, -26.43), (7.756, 19.72, -26.3), (7.695, 19.75, -26.16), (7.635, 19.77, -26.03), (7.388, 19.87, -25.5), (7.326, 19.89, -25.37), (7.263, 19.91, -25.24), (7.072, 19.98, -24.84), (6.878, 20.04, -24.45), (6.68, 20.1, -24.06), (6.48, 20.16, -23.67), (6.276, 20.21, -23.28), (6.07, 20.26, -22.9), (5.862, 20.31, -22.51), (5.651, 20.36, -22.13), (5.437, 20.4, -21.75), (5.004, 20.48, -20.99), (4.562, 20.55, -20.23), (4.114, 20.61, -19.48)], [], [(0, 1, 2), (2, 1, 3), (2, 3, 4), (4, 3, 5), (4, 5, 6), (6, 5, 7), (7, 5, 8), (7, 8, 9), (10, 11, 9), (9, 11, 12), (9, 12, 7), (10, 13, 11), (11, 13, 14), (14, 13, 15), (14, 15, 16), (16, 15, 17), (17, 15, 18), (11, 19, 12), (12, 19, 20), (12, 20, 21), (12, 21, 7), (7, 21, 22), (7, 22, 6), (6, 22, 23), (6, 23, 4), (4, 23, 24), (4, 24, 2), (2, 24, 25), (2, 25, 0), (0, 25, 26), (0, 26, 1), (1, 26, 27), (1, 27, 3), (3, 27, 28), (3, 28, 5), (5, 28, 29), (5, 29, 8), (8, 29, 30), (8, 30, 9), (9, 30, 10), (10, 30, 31), (30, 20, 31), (31, 20, 19), (31, 19, 32), (30, 29, 20), (20, 29, 21), (21, 29, 22), (22, 29, 28), (22, 28, 27), (22, 27, 23), (23, 27, 26), (23, 26, 24), (24, 26, 25), (31, 32, 33), (33, 32, 34), (33, 34, 35), (35, 34, 36), (36, 34, 37), (38, 39, 40), (40, 39, 41), (42, 43, 44), (44, 43, 45), (41, 39, 17), (17, 39, 37), (17, 37, 11), (11, 37, 19), (19, 37, 34), (19, 34, 32), (14, 16, 11), (11, 16, 17), (45, 43, 46), (46, 43, 47), (46, 48, 45), (45, 48, 36), (45, 36, 39), (39, 36, 37), (46, 49, 48), (48, 49, 50), (50, 49, 51), (50, 51, 52), (52, 51, 53), (52, 53, 54), (54, 53, 55), (54, 55, 56), (56, 55, 57), (57, 55, 58), (57, 58, 59), (59, 58, 60), (59, 60, 61), (61, 60, 62), (61, 62, 63), (63, 62, 64), (63, 64, 65), (65, 64, 66), (65, 66, 67), (67, 66, 68), (67, 68, 69), (67, 69, 70), (70, 69, 71), (70, 71, 72), (72, 71, 73), (72, 73, 74), (74, 73, 75), (74, 75, 76), (76, 77, 74), (74, 77, 78), (74, 78, 79), (74, 80, 72), (72, 80, 81), (81, 80, 82), (81, 82, 83), (81, 83, 84), (84, 83, 85), (84, 85, 86), (45, 39, 44), (44, 39, 38), (44, 38, 87), (87, 38, 88), (87, 88, 89), (87, 89, 90), (90, 89, 91), (90, 91, 92), (92, 91, 93), (92, 93, 94), (94, 93, 95), (94, 95, 96), (96, 95, 97), (96, 97, 98), (98, 97, 99), (98, 99, 100), (100, 99, 101), (100, 101, 102), (102, 101, 103), (102, 103, 104), (104, 103, 105), (104, 105, 106), (106, 105, 107), (106, 107, 108), (108, 107, 109), (108, 109, 110), (110, 109, 111), (110, 111, 112), (112, 113, 110), (110, 113, 114), (110, 114, 115), (108, 116, 106), (106, 116, 117), (117, 116, 118), (117, 118, 119), (119, 118, 120), (120, 118, 121), (121, 118, 122), (122, 118, 123), (42, 44, 124), (124, 44, 87), (124, 87, 90), (124, 90, 125), (125, 90, 92), (125, 92, 126), (126, 92, 94), (126, 94, 127), (127, 94, 96), (127, 96, 128), (128, 96, 129), (128, 129, 130), (130, 129, 131), (130, 131, 132), (96, 98, 129), (129, 98, 133), (133, 98, 134), (134, 98, 135), (135, 98, 136), (136, 98, 137), (137, 98, 138), (138, 98, 139), (139, 98, 140), (140, 98, 100), (140, 100, 141), (141, 100, 142), (142, 100, 143), (143, 100, 144), (144, 100, 145), (145, 100, 146), (146, 100, 147), (147, 100, 148), (148, 100, 149), (149, 100, 150), (150, 100, 151), (151, 100, 152), (152, 100, 153), (153, 100, 154), (154, 100, 155), (155, 100, 156), (156, 100, 157), (157, 100, 158), (158, 100, 159), (159, 100, 160), (160, 100, 161), (161, 100, 162), (162, 100, 163), (163, 100, 164), (164, 100, 165), (165, 100, 166), (166, 100, 167), (167, 100, 168), (168, 100, 169), (169, 100, 170), (170, 100, 171), (171, 100, 172), (172, 100, 173), (173, 100, 174), (174, 100, 175), (175, 100, 176), (176, 100, 177), (177, 100, 178), (178, 100, 179), (179, 100, 180), (180, 100, 181), (181, 100, 182), (182, 100, 183), (183, 100, 184), (184, 100, 102), (184, 102, 185), (185, 102, 186), (186, 102, 187), (187, 102, 188), (188, 102, 189), (189, 102, 190), (190, 102, 191), (191, 102, 192), (192, 102, 193), (193, 102, 194), (194, 102, 195), (195, 102, 196), (196, 102, 197), (197, 102, 198), (198, 102, 199), (199, 102, 200), (200, 102, 201), (201, 102, 202), (202, 102, 203), (203, 102, 204), (204, 102, 205), (205, 102, 206), (206, 102, 207), (207, 102, 208), (208, 102, 209), (209, 102, 210), (210, 102, 211), (211, 102, 212), (212, 102, 213), (213, 102, 214), (214, 102, 215), (215, 102, 216), (216, 102, 217), (217, 102, 218), (218, 102, 219), (219, 102, 220), (220, 102, 221), (221, 102, 222), (222, 102, 223), (223, 102, 224), (224, 102, 225), (225, 102, 226), (226, 102, 227), (227, 102, 228), (228, 102, 229), (229, 102, 230), (230, 102, 231), (231, 102, 232), (232, 102, 233), (233, 102, 234), (234, 102, 235), (235, 102, 236), (236, 102, 237), (237, 102, 238), (238, 102, 239), (239, 102, 240), (240, 102, 241), (241, 102, 242), (242, 102, 243), (243, 102, 244), (244, 102, 245), (245, 102, 246), (246, 102, 247), (247, 102, 248), (248, 102, 249), (249, 102, 250), (250, 102, 251), (251, 102, 252), (252, 102, 253), (253, 102, 254), (254, 102, 255), (255, 102, 256), (256, 102, 257), (257, 102, 258), (258, 102, 259), (259, 102, 260), (260, 102, 104), (260, 104, 261), (261, 104, 262), (262, 104, 263), (263, 104, 264), (264, 104, 265), (265, 104, 266), (266, 104, 267), (267, 104, 268), (268, 104, 269), (269, 104, 270), (270, 104, 271), (271, 104, 272), (272, 104, 273), (273, 104, 274), (274, 104, 275), (275, 104, 276), (276, 104, 277), (277, 104, 278), (278, 104, 279), (279, 104, 280), (280, 104, 281), (281, 104, 282), (282, 104, 283), (283, 104, 284), (284, 104, 285), (285, 104, 286), (285, 286, 287), (287, 286, 288), (288, 286, 289), (289, 286, 290), (290, 286, 291), (291, 286, 292), (292, 286, 293), (293, 286, 294), (294, 286, 295), (295, 286, 296), (296, 286, 297), (297, 286, 298), (298, 286, 299), (299, 286, 300), (300, 286, 301), (301, 286, 302), (302, 286, 303), (303, 286, 304), (304, 286, 305), (305, 286, 306), (306, 286, 307), (307, 286, 308), (308, 286, 309), (309, 286, 310), (310, 286, 311), (311, 286, 312), (311, 312, 313), (313, 312, 314), (314, 312, 315), (315, 312, 316), (316, 312, 317), (317, 312, 318), (318, 312, 319), (319, 312, 320), (320, 312, 321), (321, 312, 322), (322, 312, 323), (323, 312, 324), (324, 312, 325), (325, 312, 326), (326, 312, 327), (327, 312, 328), (328, 312, 329), (329, 312, 330), (330, 312, 331), (331, 312, 332), (332, 312, 333), (333, 312, 334), (334, 312, 335), (335, 312, 336), (336, 312, 337), (337, 312, 338), (338, 312, 339), (339, 312, 340), (340, 312, 341), (341, 312, 342), (342, 312, 343), (343, 312, 344), (344, 312, 345), (345, 312, 346), (346, 312, 347), (347, 312, 348), (348, 312, 349), (349, 312, 350), (350, 312, 351), (351, 312, 352), (352, 312, 353), (353, 312, 354), (354, 312, 355), (355, 312, 356), (356, 312, 357), (357, 312, 358), (358, 312, 359), (359, 312, 360), (360, 312, 361), (361, 312, 362), (362, 312, 363), (363, 312, 364), (364, 312, 365), (365, 312, 366), (366, 312, 367), (367, 312, 368), (368, 312, 369), (369, 312, 370), (370, 312, 371), (371, 312, 372), (372, 312, 373), (373, 312, 374), (374, 312, 375), (375, 312, 376), (376, 312, 377), (377, 312, 378), (378, 312, 379), (379, 312, 380), (380, 312, 381), (381, 312, 382), (382, 312, 383), (383, 312, 384), (384, 312, 385), (385, 312, 386), (386, 312, 387), (387, 312, 388), (388, 312, 389), (389, 312, 390), (390, 312, 391), (391, 312, 392), (392, 312, 393), (393, 312, 394), (394, 312, 395), (395, 312, 396), (396, 312, 397), (397, 312, 398), (398, 312, 399), (399, 312, 400), (400, 312, 401), (401, 312, 402), (402, 312, 403), (403, 312, 404), (404, 312, 405), (405, 312, 406), (406, 312, 407), (407, 312, 408), (408, 312, 409), (409, 312, 410), (409, 410, 411), (411, 410, 412), (412, 410, 413), (413, 410, 414), (414, 410, 415), (415, 410, 416), (416, 410, 417), (417, 410, 418), (418, 410, 419), (419, 410, 420), (420, 410, 421), (421, 410, 422), (422, 410, 423), (423, 410, 424), (424, 410, 425), (425, 410, 426), (426, 410, 427), (427, 410, 428), (428, 410, 429), (429, 410, 430), (430, 410, 431), (431, 410, 432), (432, 410, 433), (433, 410, 434), (434, 410, 435), (435, 410, 436), (436, 410, 437), (437, 410, 438), (438, 410, 439), (439, 410, 440), (440, 410, 441), (441, 410, 442), (442, 410, 443), (443, 410, 444), (444, 410, 445), (445, 410, 446), (446, 410, 447), (447, 410, 448), (448, 410, 449), (449, 410, 450), (450, 410, 451), (451, 410, 452), (452, 410, 453), (453, 410, 454), (454, 410, 455), (455, 410, 456), (456, 410, 457), (457, 410, 130), (457, 130, 458), (458, 130, 459), (459, 130, 460), (460, 130, 132), (104, 106, 286), (286, 106, 461), (462, 463, 464), (464, 463, 465), (465, 463, 466), (466, 463, 467), (467, 463, 468), (467, 468, 469), (470, 471, 472), (472, 471, 473), (473, 471, 474), (473, 474, 475), (475, 474, 462), (475, 462, 476), (476, 462, 464), (476, 464, 477), (477, 464, 465), (477, 465, 478), (478, 465, 466), (478, 466, 479), (479, 466, 467), (480, 74, 481), (481, 74, 79), (481, 79, 482), (482, 79, 78), (482, 78, 483), (483, 78, 77), (483, 77, 484), (484, 77, 76), (484, 76, 485), (485, 76, 75), (485, 75, 486), (486, 75, 73), (486, 73, 487), (488, 489, 487), (487, 489, 490), (487, 490, 486), (486, 490, 485), (485, 490, 484), (484, 490, 483), (491, 492, 493), (493, 492, 494), (493, 494, 495), (495, 494, 496), (495, 496, 497), (497, 496, 498), (497, 498, 499), (499, 498, 500), (499, 500, 501), (501, 500, 502), (501, 502, 503), (503, 502, 504), (80, 505, 82), (82, 505, 506), (82, 506, 83), (83, 506, 507), (83, 507, 85), (85, 507, 508), (85, 508, 86), (86, 508, 509), (86, 509, 84), (84, 509, 510), (84, 510, 81), (81, 510, 511), (511, 512, 81), (81, 512, 72), (504, 513, 503), (503, 513, 514), (73, 71, 487), (487, 71, 488), (467, 469, 479), (479, 469, 515), (462, 474, 516), (516, 474, 517), (517, 474, 518), (518, 474, 471), (518, 471, 470), (491, 493, 519), (519, 493, 495), (519, 495, 497), (497, 499, 519), (519, 499, 520), (520, 499, 501), (520, 501, 503), (514, 521, 503), (503, 521, 520), (516, 522, 462), (462, 522, 523), (462, 523, 463), (463, 523, 468), (468, 523, 524), (468, 524, 469), (469, 524, 525), (469, 525, 515), (515, 525, 526), (526, 525, 527), (526, 527, 528), (528, 527, 529), (528, 529, 530), (530, 529, 531), (530, 531, 532), (516, 517, 522), (522, 517, 518), (530, 532, 533), (533, 532, 534), (533, 534, 535), (533, 535, 536), (536, 535, 537), (536, 537, 538), (536, 538, 539), (539, 538, 540), (539, 540, 541), (539, 541, 542), (542, 541, 543), (542, 543, 544), (545, 58, 544), (544, 58, 546), (544, 546, 542), (545, 547, 58), (58, 547, 60), (60, 547, 548), (60, 548, 549), (60, 549, 62), (62, 549, 550), (62, 550, 551), (62, 551, 64), (64, 551, 552), (64, 552, 553), (64, 553, 66), (66, 553, 554), (66, 554, 555), (66, 555, 68), (68, 555, 556), (68, 556, 69), (69, 556, 557), (69, 557, 71), (71, 557, 488), (488, 557, 558), (488, 558, 489), (489, 558, 559), (489, 559, 490), (490, 559, 483), (483, 559, 560), (483, 560, 561), (561, 560, 562), (562, 560, 563), (58, 55, 546), (546, 55, 564), (564, 55, 53), (564, 53, 565), (565, 53, 51), (565, 51, 566), (566, 51, 49), (566, 49, 47), (47, 49, 46), (510, 567, 511), (511, 567, 568), (511, 568, 512), (510, 509, 567), (567, 509, 569), (569, 509, 508), (569, 508, 507), (507, 506, 569), (569, 506, 505), (525, 570, 527), (527, 570, 470), (527, 470, 571), (524, 523, 525), (525, 523, 522), (525, 522, 572), (572, 570, 525), (573, 531, 571), (571, 531, 529), (571, 529, 527), (574, 575, 573), (573, 575, 576), (573, 576, 577), (578, 532, 577), (577, 532, 531), (577, 531, 573), (578, 579, 532), (532, 579, 534), (534, 579, 580), (534, 580, 535), (535, 580, 581), (535, 581, 537), (537, 581, 582), (537, 582, 538), (538, 582, 583), (538, 583, 584), (538, 584, 540), (540, 584, 585), (540, 585, 541), (541, 585, 586), (541, 586, 587), (541, 587, 543), (543, 587, 588), (543, 588, 544), (544, 588, 545), (545, 588, 589), (545, 589, 547), (547, 589, 590), (547, 590, 591), (547, 591, 548), (548, 591, 592), (548, 592, 549), (549, 592, 593), (549, 593, 594), (549, 594, 550), (550, 594, 595), (550, 595, 551), (551, 595, 596), (551, 596, 552), (552, 596, 597), (552, 597, 553), (553, 597, 598), (553, 598, 599), (600, 601, 599), (599, 601, 554), (599, 554, 553), (600, 602, 601), (601, 602, 603), (601, 604, 554), (554, 604, 555), (555, 604, 556), (556, 604, 480), (556, 480, 605), (556, 605, 557), (557, 605, 606), (557, 606, 560), (560, 559, 557), (557, 559, 558), (522, 518, 572), (572, 518, 570), (570, 518, 470), (568, 600, 512), (512, 600, 599), (512, 599, 72), (72, 599, 70), (70, 599, 598), (70, 598, 67), (67, 598, 597), (67, 597, 596), (600, 568, 602), (602, 568, 567), (602, 567, 603), (603, 567, 569), (67, 596, 65), (65, 596, 595), (65, 595, 63), (63, 595, 594), (63, 594, 61), (61, 594, 593), (61, 593, 592), (61, 592, 59), (59, 592, 591), (59, 591, 590), (59, 590, 57), (57, 590, 589), (57, 589, 588), (587, 607, 588), (588, 607, 608), (588, 608, 56), (56, 608, 54), (54, 608, 609), (54, 609, 52), (52, 609, 610), (52, 610, 50), (50, 610, 611), (50, 611, 48), (48, 611, 612), (587, 586, 607), (607, 586, 613), (613, 586, 585), (613, 585, 584), (613, 584, 614), (614, 584, 583), (614, 583, 582), (614, 582, 615), (615, 582, 581), (615, 581, 616), (616, 581, 580), (616, 580, 617), (617, 580, 579), (617, 579, 578), (617, 578, 618), (618, 578, 577), (618, 577, 513), (513, 577, 514), (514, 577, 576), (514, 576, 521), (521, 576, 575), (521, 575, 520), (520, 575, 574), (520, 574, 519), (56, 57, 588), (603, 569, 601), (601, 569, 505), (601, 505, 604), (604, 505, 80), (604, 80, 74), (74, 480, 604), (574, 573, 519), (519, 573, 491), (491, 573, 571), (491, 571, 492), (492, 571, 472), (472, 571, 470), (560, 606, 563), (563, 606, 605), (563, 605, 480), (480, 481, 563), (563, 481, 482), (563, 482, 562), (562, 482, 561), (561, 482, 483), (619, 620, 621), (621, 620, 622), (620, 623, 622), (622, 623, 624), (623, 625, 624), (624, 625, 626), (625, 627, 626), (626, 627, 628), (627, 629, 628), (628, 629, 630), (629, 631, 630), (630, 631, 632), (631, 633, 632), (632, 633, 634), (633, 635, 634), (634, 635, 636), (635, 637, 636), (636, 637, 638), (637, 639, 638), (638, 639, 640), (639, 641, 640), (640, 641, 642), (641, 643, 642), (642, 643, 644), (643, 645, 644), (644, 645, 646), (645, 647, 646), (646, 647, 648), (647, 649, 648), (648, 649, 650), (649, 651, 650), (650, 651, 652), (651, 653, 652), (652, 653, 654), (653, 655, 654), (654, 655, 656), (655, 657, 656), (656, 657, 658), (657, 659, 658), (658, 659, 660), (659, 661, 660), (660, 661, 662), (661, 663, 662), (662, 663, 664), (663, 665, 664), (664, 665, 666), (665, 667, 666), (666, 667, 668), (667, 669, 668), (668, 669, 670), (669, 671, 670), (670, 671, 672), (671, 673, 672), (672, 673, 674), (673, 675, 674), (674, 675, 676), (675, 619, 676), (676, 619, 621), (621, 662, 676), (676, 662, 664), (676, 664, 666), (662, 621, 660), (660, 621, 622), (660, 622, 658), (658, 622, 656), (656, 622, 624), (656, 624, 654), (654, 624, 626), (654, 626, 652), (652, 626, 628), (652, 628, 650), (650, 628, 630), (650, 630, 648), (648, 630, 632), (648, 632, 646), (646, 632, 634), (646, 634, 644), (644, 634, 642), (642, 634, 636), (642, 636, 640), (640, 636, 638), (676, 666, 674), (674, 666, 668), (674, 668, 672), (672, 668, 670), (677, 678, 679), (679, 678, 680), (678, 681, 680), (680, 681, 682), (681, 683, 682), (682, 683, 684), (683, 685, 684), (684, 685, 686), (685, 687, 686), (686, 687, 688), (687, 689, 688), (688, 689, 690), (689, 691, 690), (690, 691, 692), (691, 677, 692), (692, 677, 679), (679, 680, 692), (692, 680, 686), (692, 686, 690), (690, 686, 688), (682, 684, 680), (680, 684, 686), (693, 694, 695), (695, 694, 696), (694, 697, 696), (696, 697, 698), (697, 699, 698), (698, 699, 700), (699, 701, 700), (700, 701, 702), (701, 703, 702), (702, 703, 704), (703, 705, 704), (704, 705, 706), (705, 707, 706), (706, 707, 708), (707, 709, 708), (708, 709, 710), (709, 711, 710), (710, 711, 712), (711, 713, 712), (712, 713, 714), (713, 715, 714), (714, 715, 716), (715, 693, 716), (716, 693, 695), (695, 702, 716), (716, 702, 708), (716, 708, 710), (702, 695, 700), (700, 695, 696), (700, 696, 698), (702, 704, 708), (708, 704, 706), (712, 714, 710), (710, 714, 716), (717, 718, 719), (719, 718, 720), (718, 721, 720), (720, 721, 722), (721, 723, 722), (722, 723, 724), (723, 725, 724), (724, 725, 726), (725, 727, 726), (726, 727, 728), (727, 729, 728), (728, 729, 730), (729, 731, 730), (730, 731, 732), (731, 733, 732), (732, 733, 734), (733, 735, 734), (734, 735, 736), (735, 737, 736), (736, 737, 738), (737, 739, 738), (738, 739, 740), (739, 741, 740), (740, 741, 742), (741, 743, 742), (742, 743, 744), (743, 745, 744), (744, 745, 746), (745, 747, 746), (746, 747, 748), (747, 749, 748), (748, 749, 750), (749, 751, 750), (750, 751, 752), (751, 753, 752), (752, 753, 754), (753, 755, 754), (754, 755, 756), (755, 757, 756), (756, 757, 758), (757, 759, 758), (758, 759, 760), (759, 761, 760), (760, 761, 762), (761, 763, 762), (762, 763, 764), (763, 765, 764), (764, 765, 766), (765, 767, 766), (766, 767, 768), (767, 769, 768), (768, 769, 770), (769, 771, 770), (770, 771, 772), (771, 773, 772), (772, 773, 774), (773, 775, 774), (774, 775, 776), (775, 777, 776), (776, 777, 778), (777, 779, 778), (778, 779, 780), (779, 781, 780), (780, 781, 782), (781, 783, 782), (782, 783, 784), (783, 785, 784), (784, 785, 786), (785, 787, 786), (786, 787, 788), (787, 789, 788), (788, 789, 790), (789, 791, 790), (790, 791, 792), (791, 793, 792), (792, 793, 794), (793, 795, 794), (794, 795, 796), (795, 797, 796), (796, 797, 798), (797, 799, 798), (798, 799, 800), (799, 801, 800), (800, 801, 802), (801, 803, 802), (802, 803, 804), (803, 805, 804), (804, 805, 806), (805, 807, 806), (806, 807, 808), (807, 809, 808), (808, 809, 810), (809, 811, 810), (810, 811, 812), (811, 813, 812), (812, 813, 814), (813, 815, 814), (814, 815, 816), (815, 817, 816), (816, 817, 818), (817, 819, 818), (818, 819, 820), (819, 717, 820), (820, 717, 719), (719, 802, 820), (820, 802, 804), (820, 804, 818), (818, 804, 806), (818, 806, 808), (802, 719, 800), (800, 719, 720), (800, 720, 798), (798, 720, 722), (798, 722, 796), (796, 722, 794), (794, 722, 724), (794, 724, 792), (792, 724, 726), (792, 726, 790), (790, 726, 788), (788, 726, 728), (788, 728, 786), (786, 728, 784), (784, 728, 730), (784, 730, 782), (782, 730, 732), (782, 732, 780), (780, 732, 734), (780, 734, 778), (778, 734, 776), (776, 734, 736), (776, 736, 774), (774, 736, 738), (774, 738, 772), (772, 738, 770), (770, 738, 740), (770, 740, 768), (768, 740, 742), (768, 742, 766), (766, 742, 764), (764, 742, 744), (764, 744, 762), (762, 744, 746), (762, 746, 760), (760, 746, 758), (758, 746, 748), (758, 748, 756), (756, 748, 750), (756, 750, 754), (754, 750, 752), (818, 808, 816), (816, 808, 810), (816, 810, 814), (814, 810, 812), (821, 822, 823), (823, 822, 824), (822, 825, 824), (824, 825, 826), (825, 827, 826), (826, 827, 828), (827, 829, 828), (828, 829, 830), (829, 831, 830), (830, 831, 832), (831, 833, 832), (832, 833, 834), (833, 835, 834), (834, 835, 836), (835, 837, 836), (836, 837, 838), (837, 839, 838), (838, 839, 840), (839, 841, 840), (840, 841, 842), (841, 843, 842), (842, 843, 844), (843, 845, 844), (844, 845, 846), (845, 847, 846), (846, 847, 848), (847, 849, 848), (848, 849, 850), (849, 851, 850), (850, 851, 852), (851, 853, 852), (852, 853, 854), (853, 855, 854), (854, 855, 856), (855, 857, 856), (856, 857, 858), (857, 859, 858), (858, 859, 860), (859, 861, 860), (860, 861, 862), (861, 863, 862), (862, 863, 864), (863, 865, 864), (864, 865, 866), (865, 867, 866), (866, 867, 868), (867, 869, 868), (868, 869, 870), (869, 871, 870), (870, 871, 872), (871, 873, 872), (872, 873, 874), (873, 875, 874), (874, 875, 876), (875, 877, 876), (876, 877, 878), (877, 879, 878), (878, 879, 880), (879, 881, 880), (880, 881, 882), (881, 883, 882), (882, 883, 884), (883, 885, 884), (884, 885, 886), (885, 887, 886), (886, 887, 888), (887, 889, 888), (888, 889, 890), (889, 891, 890), (890, 891, 892), (891, 893, 892), (892, 893, 894), (893, 895, 894), (894, 895, 896), (895, 897, 896), (896, 897, 898), (897, 899, 898), (898, 899, 900), (899, 901, 900), (900, 901, 902), (901, 903, 902), (902, 903, 904), (903, 905, 904), (904, 905, 906), (905, 907, 906), (906, 907, 908), (907, 909, 908), (908, 909, 910), (909, 911, 910), (910, 911, 912), (911, 913, 912), (912, 913, 914), (913, 915, 914), (914, 915, 916), (915, 917, 916), (916, 917, 918), (917, 919, 918), (918, 919, 920), (919, 921, 920), (920, 921, 922), (921, 923, 922), (922, 923, 924), (923, 925, 924), (924, 925, 926), (925, 927, 926), (926, 927, 928), (927, 929, 928), (928, 929, 930), (929, 931, 930), (930, 931, 932), (931, 933, 932), (932, 933, 934), (933, 935, 934), (934, 935, 936), (935, 937, 936), (936, 937, 938), (937, 939, 938), (938, 939, 940), (939, 941, 940), (940, 941, 942), (941, 943, 942), (942, 943, 944), (943, 945, 944), (944, 945, 946), (945, 821, 946), (946, 821, 823), (944, 946, 938), (938, 946, 823), (938, 823, 936), (936, 823, 824), (936, 824, 934), (934, 824, 932), (932, 824, 826), (932, 826, 930), (930, 826, 828), (930, 828, 928), (928, 828, 830), (928, 830, 926), (926, 830, 924), (924, 830, 832), (924, 832, 834), (924, 834, 922), (922, 834, 836), (922, 836, 920), (920, 836, 838), (920, 838, 840), (840, 842, 920), (920, 842, 844), (920, 844, 918), (918, 844, 846), (918, 846, 848), (918, 848, 916), (916, 848, 850), (916, 850, 914), (914, 850, 852), (914, 852, 912), (912, 852, 854), (912, 854, 910), (910, 854, 856), (910, 856, 908), (908, 856, 906), (906, 856, 858), (906, 858, 904), (904, 858, 902), (902, 858, 900), (900, 858, 860), (900, 860, 898), (898, 860, 896), (896, 860, 862), (896, 862, 894), (894, 862, 892), (892, 862, 864), (892, 864, 890), (890, 864, 866), (890, 866, 888), (888, 866, 868), (888, 868, 886), (886, 868, 870), (886, 870, 884), (884, 870, 882), (882, 870, 872), (882, 872, 880), (880, 872, 874), (880, 874, 878), (878, 874, 876), (938, 940, 944), (944, 940, 942), (947, 948, 949), (949, 948, 950), (948, 951, 950), (950, 951, 952), (951, 953, 952), (952, 953, 954), (953, 955, 954), (954, 955, 956), (955, 957, 956), (956, 957, 958), (957, 959, 958), (958, 959, 960), (959, 961, 960), (960, 961, 962), (961, 963, 962), (962, 963, 964), (963, 965, 964), (964, 965, 966), (965, 947, 966), (966, 947, 949), (964, 966, 952), (952, 966, 949), (952, 949, 950), (964, 952, 962), (962, 952, 954), (962, 954, 956), (956, 958, 962), (962, 958, 960), (967, 968, 969), (969, 968, 970), (968, 971, 970), (970, 971, 972), (971, 973, 972), (972, 973, 974), (973, 975, 974), (974, 975, 976), (975, 977, 976), (976, 977, 978), (977, 979, 978), (978, 979, 980), (979, 981, 980), (980, 981, 982), (981, 983, 982), (982, 983, 984), (983, 985, 984), (984, 985, 986), (985, 987, 986), (986, 987, 988), (987, 989, 988), (988, 989, 990), (989, 967, 990), (990, 967, 969), (969, 976, 990), (990, 976, 982), (990, 982, 984), (976, 969, 974), (974, 969, 970), (974, 970, 972), (976, 978, 982), (982, 978, 980), (986, 988, 984), (984, 988, 990), (991, 992, 993), (993, 992, 994), (992, 995, 994), (994, 995, 996), (995, 997, 996), (996, 997, 998), (997, 999, 998), (998, 999, 1000), (999, 1001, 1000), (1000, 1001, 1002), (1001, 1003, 1002), (1002, 1003, 1004), (1003, 1005, 1004), (1004, 1005, 1006), (1005, 1007, 1006), (1006, 1007, 1008), (1007, 1009, 1008), (1008, 1009, 1010), (1009, 1011, 1010), (1010, 1011, 1012), (1011, 1013, 1012), (1012, 1013, 1014), (1013, 991, 1014), (1014, 991, 993), (993, 1000, 1014), (1014, 1000, 1006), (1014, 1006, 1008), (1000, 993, 998), (998, 993, 994), (998, 994, 996), (1000, 1002, 1006), (1006, 1002, 1004), (1010, 1012, 1008), (1008, 1012, 1014), (1015, 1016, 1017), (1017, 1016, 1018), (1019, 1015, 1020), (1020, 1015, 1017), (1021, 1019, 1022), (1022, 1019, 1020), (1023, 1021, 1024), (1024, 1021, 1022), (1025, 1023, 1026), (1026, 1023, 1024), (1027, 1025, 1028), (1028, 1025, 1026), (1016, 1027, 1018), (1018, 1027, 1028), (1029, 1030, 1031), (1031, 1030, 1032), (1030, 1033, 1032), (1032, 1033, 1034), (1033, 1035, 1034), (1034, 1035, 1036), (1035, 1037, 1036), (1036, 1037, 1038), (1037, 1039, 1038), (1038, 1039, 1040), (1039, 1041, 1040), (1040, 1041, 1042), (1041, 1043, 1042), (1042, 1043, 1044), (1043, 1029, 1044), (1044, 1029, 1031), (1018, 1044, 1017), (1017, 1044, 1031), (1017, 1031, 1034), (1034, 1031, 1032), (1018, 1028, 1044), (1044, 1028, 1026), (1044, 1026, 1042), (1042, 1026, 1024), (1042, 1024, 1022), (1022, 1020, 1042), (1042, 1020, 1040), (1040, 1020, 1036), (1040, 1036, 1038), (1036, 1020, 1034), (1034, 1020, 1017), (1045, 1046, 1047), (1047, 1046, 1048), (1049, 1045, 1050), (1050, 1045, 1047), (1051, 1049, 1052), (1052, 1049, 1050), (1053, 1051, 1054), (1054, 1051, 1052), (1055, 1053, 1056), (1056, 1053, 1054), (1057, 1055, 1058), (1058, 1055, 1056), (1059, 1057, 1060), (1060, 1057, 1058), (1061, 1059, 1062), (1062, 1059, 1060), (1063, 1061, 1064), (1064, 1061, 1062), (1065, 1063, 1066), (1066, 1063, 1064), (1067, 1065, 1068), (1068, 1065, 1066), (1069, 1067, 1070), (1070, 1067, 1068), (1071, 1069, 1072), (1072, 1069, 1070), (1073, 1071, 1074), (1074, 1071, 1072), (1075, 1073, 1076), (1076, 1073, 1074), (1077, 1075, 1078), (1078, 1075, 1076), (1046, 1077, 1048), (1048, 1077, 1078), (1079, 1080, 1081), (1081, 1080, 1082), (1080, 1083, 1082), (1082, 1083, 1084), (1083, 1085, 1084), (1084, 1085, 1086), (1085, 1087, 1086), (1086, 1087, 1088), (1087, 1089, 1088), (1088, 1089, 1090), (1089, 1091, 1090), (1090, 1091, 1092), (1091, 1093, 1092), (1092, 1093, 1094), (1093, 1095, 1094), (1094, 1095, 1096), (1095, 1097, 1096), (1096, 1097, 1098), (1097, 1099, 1098), (1098, 1099, 1100), (1099, 1101, 1100), (1100, 1101, 1102), (1101, 1103, 1102), (1102, 1103, 1104), (1103, 1105, 1104), (1104, 1105, 1106), (1105, 1107, 1106), (1106, 1107, 1108), (1107, 1109, 1108), (1108, 1109, 1110), (1109, 1111, 1110), (1110, 1111, 1112), (1111, 1113, 1112), (1112, 1113, 1114), (1113, 1115, 1114), (1114, 1115, 1116), (1115, 1117, 1116), (1116, 1117, 1118), (1117, 1079, 1118), (1118, 1079, 1081), (1050, 1047, 1114), (1114, 1047, 1048), (1114, 1048, 1112), (1112, 1048, 1078), (1112, 1078, 1110), (1110, 1078, 1108), (1108, 1078, 1076), (1108, 1076, 1106), (1106, 1076, 1074), (1106, 1074, 1104), (1104, 1074, 1072), (1104, 1072, 1102), (1102, 1072, 1070), (1102, 1070, 1100), (1100, 1070, 1068), (1100, 1068, 1098), (1098, 1068, 1066), (1098, 1066, 1096), (1096, 1066, 1094), (1094, 1066, 1064), (1094, 1064, 1092), (1092, 1064, 1062), (1092, 1062, 1090), (1090, 1062, 1060), (1090, 1060, 1088), (1088, 1060, 1086), (1086, 1060, 1058), (1086, 1058, 1084), (1084, 1058, 1082), (1082, 1058, 1056), (1082, 1056, 1081), (1081, 1056, 1054), (1081, 1054, 1052), (1081, 1052, 1118), (1118, 1052, 1050), (1118, 1050, 1116), (1116, 1050, 1114), (1119, 1120, 1121), (1121, 1120, 1122), (1123, 1119, 1124), (1124, 1119, 1121), (1125, 1123, 1126), (1126, 1123, 1124), (1127, 1125, 1128), (1128, 1125, 1126), (1129, 1127, 1130), (1130, 1127, 1128), (1131, 1129, 1132), (1132, 1129, 1130), (1133, 1131, 1134), (1134, 1131, 1132), (1135, 1133, 1136), (1136, 1133, 1134), (1137, 1135, 1138), (1138, 1135, 1136), (1139, 1137, 1140), (1140, 1137, 1138), (1141, 1139, 1142), (1142, 1139, 1140), (1143, 1141, 1144), (1144, 1141, 1142), (1145, 1143, 1146), (1146, 1143, 1144), (1147, 1145, 1148), (1148, 1145, 1146), (1149, 1147, 1150), (1150, 1147, 1148), (1151, 1149, 1152), (1152, 1149, 1150), (1153, 1151, 1154), (1154, 1151, 1152), (1155, 1153, 1156), (1156, 1153, 1154), (1157, 1155, 1158), (1158, 1155, 1156), (1159, 1157, 1160), (1160, 1157, 1158), (1161, 1159, 1162), (1162, 1159, 1160), (1163, 1161, 1164), (1164, 1161, 1162), (1165, 1163, 1166), (1166, 1163, 1164), (1167, 1165, 1168), (1168, 1165, 1166), (1169, 1167, 1170), (1170, 1167, 1168), (1171, 1169, 1172), (1172, 1169, 1170), (1173, 1171, 1174), (1174, 1171, 1172), (1120, 1173, 1122), (1122, 1173, 1174), (1175, 1176, 1177), (1177, 1176, 1178), (1176, 1179, 1178), (1178, 1179, 1180), (1179, 1181, 1180), (1180, 1181, 1182), (1181, 1183, 1182), (1182, 1183, 1184), (1183, 1185, 1184), (1184, 1185, 1186), (1185, 1187, 1186), (1186, 1187, 1188), (1187, 1189, 1188), (1188, 1189, 1190), (1189, 1191, 1190), (1190, 1191, 1192), (1191, 1193, 1192), (1192, 1193, 1194), (1193, 1195, 1194), (1194, 1195, 1196), (1195, 1197, 1196), (1196, 1197, 1198), (1197, 1199, 1198), (1198, 1199, 1200), (1199, 1201, 1200), (1200, 1201, 1202), (1201, 1203, 1202), (1202, 1203, 1204), (1203, 1205, 1204), (1204, 1205, 1206), (1205, 1207, 1206), (1206, 1207, 1208), (1207, 1209, 1208), (1208, 1209, 1210), (1209, 1211, 1210), (1210, 1211, 1212), (1211, 1213, 1212), (1212, 1213, 1214), (1213, 1215, 1214), (1214, 1215, 1216), (1215, 1217, 1216), (1216, 1217, 1218), (1217, 1219, 1218), (1218, 1219, 1220), (1219, 1221, 1220), (1220, 1221, 1222), (1221, 1223, 1222), (1222, 1223, 1224), (1223, 1225, 1224), (1224, 1225, 1226), (1225, 1227, 1226), (1226, 1227, 1228), (1227, 1229, 1228), (1228, 1229, 1230), (1229, 1231, 1230), (1230, 1231, 1232), (1231, 1233, 1232), (1232, 1233, 1234), (1233, 1235, 1234), (1234, 1235, 1236), (1235, 1237, 1236), (1236, 1237, 1238), (1237, 1239, 1238), (1238, 1239, 1240), (1239, 1241, 1240), (1240, 1241, 1242), (1241, 1243, 1242), (1242, 1243, 1244), (1243, 1245, 1244), (1244, 1245, 1246), (1245, 1247, 1246), (1246, 1247, 1248), (1247, 1249, 1248), (1248, 1249, 1250), (1249, 1251, 1250), (1250, 1251, 1252), (1251, 1253, 1252), (1252, 1253, 1254), (1253, 1175, 1254), (1254, 1175, 1177), (1122, 1128, 1121), (1121, 1128, 1126), (1121, 1126, 1124), (1174, 1177, 1122), (1122, 1177, 1178), (1122, 1178, 1130), (1130, 1178, 1190), (1130, 1190, 1132), (1132, 1190, 1192), (1132, 1192, 1194), (1174, 1172, 1177), (1177, 1172, 1254), (1254, 1172, 1252), (1252, 1172, 1170), (1252, 1170, 1250), (1250, 1170, 1168), (1250, 1168, 1248), (1248, 1168, 1246), (1246, 1168, 1166), (1246, 1166, 1244), (1244, 1166, 1164), (1244, 1164, 1242), (1242, 1164, 1240), (1240, 1164, 1162), (1240, 1162, 1238), (1238, 1162, 1236), (1236, 1162, 1160), (1236, 1160, 1234), (1234, 1160, 1232), (1232, 1160, 1158), (1232, 1158, 1230), (1230, 1158, 1156), (1230, 1156, 1228), (1228, 1156, 1226), (1226, 1156, 1154), (1226, 1154, 1224), (1224, 1154, 1152), (1224, 1152, 1222), (1222, 1152, 1150), (1222, 1150, 1220), (1220, 1150, 1218), (1218, 1150, 1148), (1218, 1148, 1216), (1216, 1148, 1146), (1216, 1146, 1214), (1214, 1146, 1144), (1214, 1144, 1212), (1212, 1144, 1210), (1210, 1144, 1142), (1210, 1142, 1208), (1208, 1142, 1140), (1208, 1140, 1206), (1206, 1140, 1204), (1204, 1140, 1138), (1204, 1138, 1202), (1202, 1138, 1200), (1200, 1138, 1136), (1200, 1136, 1198), (1198, 1136, 1196), (1196, 1136, 1134), (1196, 1134, 1194), (1194, 1134, 1132), (1130, 1128, 1122), (1178, 1180, 1190), (1190, 1180, 1182), (1190, 1182, 1188), (1188, 1182, 1184), (1188, 1184, 1186), (1255, 1256, 1257), (1257, 1256, 1258), (1259, 1255, 1260), (1260, 1255, 1257), (1261, 1259, 1262), (1262, 1259, 1260), (1263, 1261, 1264), (1264, 1261, 1262), (1265, 1263, 1266), (1266, 1263, 1264), (1267, 1265, 1268), (1268, 1265, 1266), (1256, 1267, 1258), (1258, 1267, 1268), (1269, 1270, 1271), (1271, 1270, 1272), (1270, 1273, 1272), (1272, 1273, 1274), (1273, 1275, 1274), (1274, 1275, 1276), (1275, 1277, 1276), (1276, 1277, 1278), (1277, 1279, 1278), (1278, 1279, 1280), (1279, 1281, 1280), (1280, 1281, 1282), (1281, 1283, 1282), (1282, 1283, 1284), (1283, 1269, 1284), (1284, 1269, 1271), (1258, 1284, 1257), (1257, 1284, 1271), (1257, 1271, 1274), (1274, 1271, 1272), (1258, 1268, 1284), (1284, 1268, 1266), (1284, 1266, 1282), (1282, 1266, 1264), (1282, 1264, 1262), (1262, 1260, 1282), (1282, 1260, 1280), (1280, 1260, 1276), (1280, 1276, 1278), (1260, 1257, 1276), (1276, 1257, 1274), (1285, 1286, 1287), (1287, 1286, 1288), (1289, 1285, 1290), (1290, 1285, 1287), (1291, 1289, 1292), (1292, 1289, 1290), (1293, 1291, 1294), (1294, 1291, 1292), (1295, 1293, 1296), (1296, 1293, 1294), (1297, 1295, 1298), (1298, 1295, 1296), (1286, 1297, 1288), (1288, 1297, 1298), (1299, 1300, 1301), (1301, 1300, 1302), (1300, 1303, 1302), (1302, 1303, 1304), (1303, 1305, 1304), (1304, 1305, 1306), (1305, 1307, 1306), (1306, 1307, 1308), (1307, 1309, 1308), (1308, 1309, 1310), (1309, 1311, 1310), (1310, 1311, 1312), (1311, 1313, 1312), (1312, 1313, 1314), (1313, 1299, 1314), (1314, 1299, 1301), (1288, 1314, 1287), (1287, 1314, 1301), (1287, 1301, 1304), (1304, 1301, 1302), (1288, 1298, 1314), (1314, 1298, 1296), (1314, 1296, 1312), (1312, 1296, 1294), (1312, 1294, 1292), (1292, 1290, 1312), (1312, 1290, 1310), (1310, 1290, 1306), (1310, 1306, 1308), (1306, 1290, 1304), (1304, 1290, 1287), (18, 968, 612), (612, 968, 1309), (612, 1309, 1307), (15, 13, 18), (18, 13, 10), (18, 10, 989), (989, 10, 689), (989, 689, 687), (31, 1113, 10), (10, 1113, 1111), (10, 1111, 1109), (33, 36, 31), (31, 36, 1215), (31, 1215, 1213), (33, 35, 36), (48, 1235, 36), (36, 1235, 1233), (36, 1233, 1231), (612, 1039, 48), (48, 1039, 1037), (48, 1037, 1030), (1030, 1037, 1035), (1030, 1035, 1033), (1299, 612, 1300), (1300, 612, 1307), (1300, 1307, 1305), (1313, 841, 1299), (1299, 841, 839), (1299, 839, 837), (1311, 955, 1313), (1313, 955, 879), (1313, 879, 877), (1309, 967, 1311), (1311, 967, 683), (1311, 683, 681), (1305, 1303, 1300), (1269, 959, 1270), (1270, 959, 957), (1270, 957, 1277), (1277, 957, 1279), (1279, 957, 955), (1279, 955, 1311), (1283, 1095, 1269), (1269, 1095, 1093), (1269, 1093, 1091), (1281, 10, 1283), (1283, 10, 1109), (1283, 1109, 1107), (1279, 677, 1281), (1281, 677, 691), (1281, 691, 10), (10, 691, 689), (1277, 1275, 1270), (1270, 1275, 1273), (1176, 1175, 1179), (1179, 1175, 1181), (1181, 1175, 1183), (1183, 1175, 1253), (1183, 1253, 775), (775, 1253, 1251), (775, 1251, 777), (777, 1251, 1249), (777, 1249, 779), (779, 1249, 1247), (779, 1247, 781), (781, 1247, 1245), (781, 1245, 1243), (1241, 48, 1243), (1243, 48, 783), (1243, 783, 781), (1239, 1237, 1241), (1241, 1237, 48), (1237, 1235, 48), (1231, 1229, 36), (36, 1229, 1227), (36, 1227, 1225), (1225, 1223, 36), (36, 1223, 1221), (36, 1221, 1219), (1219, 1217, 36), (36, 1217, 1215), (31, 1213, 639), (639, 1213, 1211), (639, 1211, 1209), (1209, 1207, 639), (639, 1207, 1205), (639, 1205, 1203), (1203, 1201, 639), (639, 1201, 641), (641, 1201, 1199), (641, 1199, 1197), (1197, 1195, 641), (641, 1195, 643), (643, 1195, 1193), (643, 1193, 1185), (1185, 1193, 1187), (1187, 1193, 1191), (1187, 1191, 1189), (1183, 649, 1185), (1185, 649, 647), (1185, 647, 645), (1083, 1080, 963), (963, 1080, 1079), (963, 1079, 965), (965, 1079, 1117), (965, 1117, 713), (713, 1117, 992), (713, 992, 715), (715, 992, 991), (715, 991, 659), (659, 991, 661), (661, 991, 663), (663, 991, 665), (665, 991, 667), (667, 991, 1013), (667, 1013, 669), (669, 1013, 31), (669, 31, 671), (671, 31, 637), (671, 637, 635), (1115, 1001, 1117), (1117, 1001, 995), (1117, 995, 992), (1113, 31, 1115), (1115, 31, 1011), (1115, 1011, 1009), (1107, 1105, 1283), (1283, 1105, 1103), (1283, 1103, 1101), (1101, 1099, 1283), (1283, 1099, 1097), (1283, 1097, 1095), (1091, 1089, 1269), (1269, 1089, 1087), (1269, 1087, 1085), (1269, 1085, 963), (963, 1085, 1083), (1030, 1029, 48), (48, 1029, 801), (48, 801, 799), (1043, 811, 1029), (1029, 811, 809), (1029, 809, 807), (1041, 694, 1043), (1043, 694, 693), (1043, 693, 755), (755, 693, 757), (757, 693, 759), (759, 693, 761), (761, 693, 763), (763, 693, 765), (765, 693, 767), (767, 693, 655), (767, 655, 653), (1039, 941, 1041), (1041, 941, 901), (1041, 901, 899), (1013, 1011, 31), (1115, 1009, 1003), (1003, 1009, 1007), (1003, 1007, 1005), (1003, 1001, 1115), (999, 997, 1001), (1001, 997, 995), (968, 967, 1309), (683, 967, 687), (687, 967, 989), (989, 987, 18), (18, 987, 985), (18, 985, 971), (971, 985, 979), (971, 979, 977), (985, 983, 979), (979, 983, 981), (975, 973, 977), (977, 973, 971), (971, 968, 18), (947, 893, 948), (948, 893, 891), (948, 891, 889), (965, 703, 947), (947, 703, 697), (947, 697, 694), (961, 959, 963), (963, 959, 1269), (953, 883, 955), (955, 883, 881), (955, 881, 879), (951, 948, 953), (953, 948, 887), (953, 887, 885), (825, 822, 1039), (1039, 822, 821), (1039, 821, 945), (945, 943, 1039), (1039, 943, 941), (939, 905, 941), (941, 905, 903), (941, 903, 901), (937, 935, 939), (939, 935, 909), (939, 909, 907), (909, 935, 911), (911, 935, 933), (911, 933, 931), (931, 929, 911), (911, 929, 913), (913, 929, 927), (913, 927, 925), (913, 925, 915), (915, 925, 923), (915, 923, 921), (919, 917, 921), (921, 917, 915), (907, 905, 939), (899, 897, 1041), (1041, 897, 895), (1041, 895, 694), (694, 895, 947), (895, 893, 947), (889, 887, 948), (885, 883, 953), (877, 875, 1313), (1313, 875, 843), (1313, 843, 841), (873, 847, 875), (875, 847, 845), (875, 845, 843), (847, 873, 849), (849, 873, 871), (849, 871, 869), (849, 869, 851), (851, 869, 867), (851, 867, 865), (851, 865, 853), (853, 865, 863), (853, 863, 861), (859, 857, 861), (861, 857, 855), (861, 855, 853), (837, 835, 1299), (1299, 835, 833), (1299, 833, 831), (831, 829, 1299), (1299, 829, 612), (829, 827, 612), (612, 827, 825), (612, 825, 1039), (717, 729, 718), (718, 729, 727), (718, 727, 725), (729, 717, 813), (813, 717, 819), (813, 819, 817), (817, 815, 813), (811, 751, 813), (813, 751, 749), (813, 749, 729), (729, 749, 731), (731, 749, 733), (733, 749, 737), (733, 737, 735), (807, 805, 1029), (1029, 805, 803), (1029, 803, 801), (799, 797, 48), (48, 797, 795), (48, 795, 793), (793, 791, 48), (48, 791, 789), (48, 789, 787), (787, 785, 48), (48, 785, 783), (775, 773, 1183), (1183, 773, 771), (1183, 771, 651), (651, 771, 769), (651, 769, 653), (653, 769, 767), (755, 753, 1043), (1043, 753, 751), (1043, 751, 811), (747, 745, 749), (749, 745, 743), (749, 743, 741), (741, 739, 749), (749, 739, 737), (723, 721, 725), (725, 721, 718), (655, 693, 657), (657, 693, 715), (657, 715, 659), (713, 711, 965), (965, 711, 705), (965, 705, 703), (711, 709, 705), (705, 709, 707), (701, 699, 703), (703, 699, 697), (678, 677, 681), (681, 677, 1279), (681, 1279, 1311), (687, 685, 683), (619, 675, 620), (620, 675, 673), (620, 673, 623), (623, 673, 625), (625, 673, 635), (625, 635, 633), (673, 671, 635), (651, 649, 1183), (645, 643, 1185), (639, 637, 31), (625, 633, 627), (627, 633, 631), (627, 631, 629), (1297, 1286, 1291), (1291, 1286, 1285), (1291, 1285, 1289), (1291, 1293, 1297), (1297, 1293, 1295), (1267, 1256, 1261), (1261, 1256, 1255), (1261, 1255, 1259), (1261, 1263, 1267), (1267, 1263, 1265), (1120, 1119, 1173), (1173, 1119, 1171), (1171, 1119, 1123), (1171, 1123, 1169), (1169, 1123, 1167), (1167, 1123, 1165), (1165, 1123, 1125), (1165, 1125, 1163), (1163, 1125, 1161), (1161, 1125, 1159), (1159, 1125, 1135), (1159, 1135, 1157), (1157, 1135, 1137), (1157, 1137, 1139), (1135, 1125, 1133), (1133, 1125, 1127), (1133, 1127, 1131), (1131, 1127, 1129), (1141, 1153, 1139), (1139, 1153, 1155), (1139, 1155, 1157), (1153, 1141, 1151), (1151, 1141, 1143), (1151, 1143, 1149), (1149, 1143, 1147), (1147, 1143, 1145), (1045, 1053, 1046), (1046, 1053, 1055), (1046, 1055, 1077), (1077, 1055, 1057), (1077, 1057, 1075), (1075, 1057, 1059), (1075, 1059, 1073), (1073, 1059, 1061), (1073, 1061, 1071), (1071, 1061, 1063), (1071, 1063, 1069), (1069, 1063, 1067), (1067, 1063, 1065), (1045, 1049, 1053), (1053, 1049, 1051), (1027, 1016, 1021), (1021, 1016, 1015), (1021, 1015, 1019), (1021, 1023, 1027), (1027, 1023, 1025), (107, 1315, 109), (109, 1315, 1316), (1317, 110, 1318), (1318, 110, 115), (1318, 115, 1319), (1319, 115, 114), (1319, 114, 1320), (1320, 114, 113), (1320, 113, 1321), (1321, 113, 112), (1321, 112, 1322), (1322, 112, 111), (1322, 111, 1316), (1316, 111, 109), (1317, 1323, 110), (110, 1323, 108), (118, 1324, 123), (123, 1324, 1325), (123, 1325, 122), (122, 1325, 1326), (122, 1326, 121), (121, 1326, 1327), (121, 1327, 120), (120, 1327, 1328), (120, 1328, 119), (119, 1328, 1329), (119, 1329, 117), (117, 1329, 1330), (118, 116, 1324), (1324, 116, 1331), (461, 106, 1330), (1330, 106, 117), (1331, 116, 1323), (1323, 116, 108), (1332, 1315, 105), (105, 1315, 107), (40, 1333, 38), (38, 1333, 88), (88, 1333, 1334), (88, 1334, 89), (89, 1334, 1335), (89, 1335, 91), (91, 1335, 1336), (91, 1336, 93), (93, 1336, 1337), (93, 1337, 95), (95, 1337, 1338), (95, 1338, 97), (97, 1338, 1339), (97, 1339, 1340), (1341, 1342, 1338), (1338, 1342, 1343), (1338, 1343, 1339), (1344, 1345, 1341), (1341, 1345, 1346), (1341, 1346, 1347), (1348, 1349, 1344), (1344, 1349, 1350), (1344, 1350, 1351), (1332, 1352, 1348), (1348, 1352, 1353), (1348, 1353, 1354), (105, 1355, 1332), (1332, 1355, 1356), (1332, 1356, 1357), (103, 1358, 105), (105, 1358, 1359), (105, 1359, 1360), (101, 1361, 103), (103, 1361, 1362), (103, 1362, 1363), (99, 1364, 101), (101, 1364, 1365), (101, 1365, 1366), (97, 1367, 99), (99, 1367, 1368), (99, 1368, 1369), (1369, 1370, 99), (99, 1370, 1371), (99, 1371, 1372), (1372, 1373, 99), (99, 1373, 1374), (99, 1374, 1375), (1375, 1376, 99), (99, 1376, 1377), (99, 1377, 1378), (1378, 1379, 99), (99, 1379, 1380), (99, 1380, 1381), (1381, 1382, 99), (99, 1382, 1383), (99, 1383, 1384), (1384, 1385, 99), (99, 1385, 1386), (99, 1386, 1364), (1366, 1387, 101), (101, 1387, 1388), (101, 1388, 1389), (1389, 1390, 101), (101, 1390, 1391), (101, 1391, 1392), (1392, 1393, 101), (101, 1393, 1394), (101, 1394, 1395), (1395, 1396, 101), (101, 1396, 1397), (101, 1397, 1398), (1398, 1399, 101), (101, 1399, 1400), (101, 1400, 1401), (1401, 1402, 101), (101, 1402, 1403), (101, 1403, 1404), (1404, 1405, 101), (101, 1405, 1406), (101, 1406, 1407), (1407, 1408, 101), (101, 1408, 1409), (101, 1409, 1410), (1410, 1411, 101), (101, 1411, 1412), (101, 1412, 1413), (1413, 1414, 101), (101, 1414, 1415), (101, 1415, 1416), (1416, 1417, 101), (101, 1417, 1418), (101, 1418, 1419), (1419, 1420, 101), (101, 1420, 1421), (101, 1421, 1422), (1422, 1423, 101), (101, 1423, 1424), (101, 1424, 1425), (1425, 1426, 101), (101, 1426, 1427), (101, 1427, 1428), (1428, 1429, 101), (101, 1429, 1430), (101, 1430, 1431), (1431, 1432, 101), (101, 1432, 1433), (101, 1433, 1434), (1434, 1435, 101), (101, 1435, 1436), (101, 1436, 1437), (1437, 1438, 101), (101, 1438, 1439), (101, 1439, 1440), (1440, 1441, 101), (101, 1441, 1442), (101, 1442, 1443), (1443, 1444, 101), (101, 1444, 1445), (101, 1445, 1446), (1446, 1447, 101), (101, 1447, 1448), (101, 1448, 1449), (1449, 1450, 101), (101, 1450, 1451), (101, 1451, 1452), (1452, 1453, 101), (101, 1453, 1454), (101, 1454, 1455), (1455, 1456, 101), (101, 1456, 1457), (101, 1457, 1458), (1458, 1459, 101), (101, 1459, 1460), (101, 1460, 1461), (1461, 1462, 101), (101, 1462, 1463), (101, 1463, 1464), (1464, 1361, 101), (1363, 1465, 103), (103, 1465, 1466), (103, 1466, 1467), (1467, 1468, 103), (103, 1468, 1469), (103, 1469, 1470), (1470, 1471, 103), (103, 1471, 1472), (103, 1472, 1473), (1473, 1474, 103), (103, 1474, 1475), (103, 1475, 1476), (1476, 1477, 103), (103, 1477, 1478), (103, 1478, 1479), (1479, 1480, 103), (103, 1480, 1481), (103, 1481, 1482), (1482, 1483, 103), (103, 1483, 1484), (103, 1484, 1485), (1485, 1486, 103), (103, 1486, 1487), (103, 1487, 1488), (1488, 1489, 103), (103, 1489, 1490), (103, 1490, 1491), (1491, 1492, 103), (103, 1492, 1493), (103, 1493, 1494), (1494, 1495, 103), (103, 1495, 1496), (103, 1496, 1497), (1497, 1498, 103), (103, 1498, 1499), (103, 1499, 1500), (1500, 1501, 103), (103, 1501, 1502), (103, 1502, 1503), (1503, 1504, 103), (103, 1504, 1505), (103, 1505, 1506), (1506, 1507, 103), (103, 1507, 1358), (1360, 1508, 105), (105, 1508, 1355), (1357, 1509, 1332), (1332, 1509, 1352), (1354, 1510, 1348), (1348, 1510, 1511), (1348, 1511, 1512), (1512, 1513, 1348), (1348, 1513, 1514), (1348, 1514, 1515), (1515, 1516, 1348), (1348, 1516, 1517), (1348, 1517, 1518), (1518, 1519, 1348), (1348, 1519, 1520), (1348, 1520, 1521), (1521, 1522, 1348), (1348, 1522, 1523), (1348, 1523, 1524), (1524, 1525, 1348), (1348, 1525, 1526), (1348, 1526, 1527), (1527, 1528, 1348), (1348, 1528, 1529), (1348, 1529, 1530), (1530, 1531, 1348), (1348, 1531, 1532), (1348, 1532, 1533), (1533, 1534, 1348), (1348, 1534, 1535), (1348, 1535, 1536), (1536, 1537, 1348), (1348, 1537, 1538), (1348, 1538, 1539), (1539, 1540, 1348), (1348, 1540, 1541), (1348, 1541, 1542), (1542, 1543, 1348), (1348, 1543, 1544), (1348, 1544, 1545), (1545, 1546, 1348), (1348, 1546, 1547), (1348, 1547, 1548), (1548, 1549, 1348), (1348, 1549, 1550), (1348, 1550, 1551), (1551, 1552, 1348), (1348, 1552, 1553), (1348, 1553, 1554), (1554, 1349, 1348), (1351, 1555, 1344), (1344, 1555, 1556), (1344, 1556, 1557), (1557, 1558, 1344), (1344, 1558, 1559), (1344, 1559, 1560), (1560, 1561, 1344), (1344, 1561, 1562), (1344, 1562, 1563), (1563, 1564, 1344), (1344, 1564, 1565), (1344, 1565, 1566), (1566, 1567, 1344), (1344, 1567, 1568), (1344, 1568, 1569), (1569, 1570, 1344), (1344, 1570, 1571), (1344, 1571, 1572), (1572, 1573, 1344), (1344, 1573, 1574), (1344, 1574, 1575), (1575, 1576, 1344), (1344, 1576, 1577), (1344, 1577, 1578), (1578, 1579, 1344), (1344, 1579, 1580), (1344, 1580, 1581), (1581, 1582, 1344), (1344, 1582, 1583), (1344, 1583, 1584), (1584, 1585, 1344), (1344, 1585, 1586), (1344, 1586, 1587), (1587, 1588, 1344), (1344, 1588, 1589), (1344, 1589, 1590), (1590, 1591, 1344), (1344, 1591, 1592), (1344, 1592, 1593), (1593, 1594, 1344), (1344, 1594, 1595), (1344, 1595, 1596), (1596, 1597, 1344), (1344, 1597, 1598), (1344, 1598, 1599), (1599, 1600, 1344), (1344, 1600, 1601), (1344, 1601, 1602), (1602, 1603, 1344), (1344, 1603, 1604), (1344, 1604, 1605), (1605, 1606, 1344), (1344, 1606, 1607), (1344, 1607, 1608), (1608, 1609, 1344), (1344, 1609, 1610), (1344, 1610, 1611), (1611, 1612, 1344), (1344, 1612, 1613), (1344, 1613, 1614), (1614, 1615, 1344), (1344, 1615, 1616), (1344, 1616, 1617), (1617, 1618, 1344), (1344, 1618, 1619), (1344, 1619, 1620), (1620, 1621, 1344), (1344, 1621, 1622), (1344, 1622, 1623), (1623, 1624, 1344), (1344, 1624, 1625), (1344, 1625, 1626), (1626, 1627, 1344), (1344, 1627, 1628), (1344, 1628, 1629), (1629, 1630, 1344), (1344, 1630, 1631), (1344, 1631, 1632), (1632, 1633, 1344), (1344, 1633, 1634), (1344, 1634, 1635), (1635, 1636, 1344), (1344, 1636, 1637), (1344, 1637, 1638), (1638, 1639, 1344), (1344, 1639, 1640), (1344, 1640, 1641), (1641, 1642, 1344), (1344, 1642, 1643), (1344, 1643, 1644), (1644, 1645, 1344), (1344, 1645, 1646), (1344, 1646, 1647), (1647, 1648, 1344), (1344, 1648, 1649), (1344, 1649, 1650), (1650, 1651, 1344), (1344, 1651, 1652), (1344, 1652, 1653), (1653, 1654, 1344), (1344, 1654, 1345), (1347, 1655, 1341), (1341, 1655, 1656), (1341, 1656, 1657), (1657, 1658, 1341), (1341, 1658, 1659), (1341, 1659, 1660), (1660, 1661, 1341), (1341, 1661, 1662), (1341, 1662, 1663), (1663, 1664, 1341), (1341, 1664, 1665), (1341, 1665, 1666), (1666, 1667, 1341), (1341, 1667, 1668), (1341, 1668, 1669), (1669, 1342, 1341), (1340, 1367, 97), (1510, 1354, 293), (293, 1354, 292), (1511, 1510, 294), (294, 1510, 293), (1512, 1511, 295), (295, 1511, 294), (1513, 1512, 296), (296, 1512, 295), (1514, 1513, 297), (297, 1513, 296), (1515, 1514, 298), (298, 1514, 297), (1516, 1515, 299), (299, 1515, 298), (1517, 1516, 300), (300, 1516, 299), (1518, 1517, 301), (301, 1517, 300), (1519, 1518, 302), (302, 1518, 301), (1520, 1519, 303), (303, 1519, 302), (1521, 1520, 304), (304, 1520, 303), (1522, 1521, 305), (305, 1521, 304), (1523, 1522, 306), (306, 1522, 305), (1524, 1523, 307), (307, 1523, 306), (1525, 1524, 308), (308, 1524, 307), (1526, 1525, 309), (309, 1525, 308), (1527, 1526, 310), (310, 1526, 309), (1528, 1527, 311), (311, 1527, 310), (1529, 1528, 313), (313, 1528, 311), (1530, 1529, 314), (314, 1529, 313), (1531, 1530, 315), (315, 1530, 314), (1532, 1531, 316), (316, 1531, 315), (1533, 1532, 317), (317, 1532, 316), (1534, 1533, 318), (318, 1533, 317), (1535, 1534, 319), (319, 1534, 318), (1536, 1535, 320), (320, 1535, 319), (1537, 1536, 321), (321, 1536, 320), (1538, 1537, 322), (322, 1537, 321), (1539, 1538, 323), (323, 1538, 322), (1540, 1539, 324), (324, 1539, 323), (1541, 1540, 325), (325, 1540, 324), (1542, 1541, 326), (326, 1541, 325), (1543, 1542, 327), (327, 1542, 326), (1544, 1543, 328), (328, 1543, 327), (1545, 1544, 329), (329, 1544, 328), (1546, 1545, 330), (330, 1545, 329), (1549, 1548, 333), (333, 1548, 332), (332, 1548, 1547), (332, 1547, 331), (331, 1547, 1546), (331, 1546, 330), (1552, 1551, 336), (336, 1551, 335), (335, 1551, 1550), (335, 1550, 334), (334, 1550, 1549), (334, 1549, 333), (1349, 1554, 339), (339, 1554, 338), (338, 1554, 1553), (338, 1553, 337), (337, 1553, 1552), (337, 1552, 336), (1555, 1351, 342), (342, 1351, 341), (341, 1351, 1350), (341, 1350, 340), (340, 1350, 1349), (340, 1349, 339), (1558, 1557, 345), (345, 1557, 344), (344, 1557, 1556), (344, 1556, 343), (343, 1556, 1555), (343, 1555, 342), (1561, 1560, 348), (348, 1560, 347), (347, 1560, 1559), (347, 1559, 346), (346, 1559, 1558), (346, 1558, 345), (1564, 1563, 351), (351, 1563, 350), (350, 1563, 1562), (350, 1562, 349), (349, 1562, 1561), (349, 1561, 348), (1567, 1566, 354), (354, 1566, 353), (353, 1566, 1565), (353, 1565, 352), (352, 1565, 1564), (352, 1564, 351), (1570, 1569, 357), (357, 1569, 356), (356, 1569, 1568), (356, 1568, 355), (355, 1568, 1567), (355, 1567, 354), (1573, 1572, 360), (360, 1572, 359), (359, 1572, 1571), (359, 1571, 358), (358, 1571, 1570), (358, 1570, 357), (1576, 1575, 363), (363, 1575, 362), (362, 1575, 1574), (362, 1574, 361), (361, 1574, 1573), (361, 1573, 360), (1579, 1578, 366), (366, 1578, 365), (365, 1578, 1577), (365, 1577, 364), (364, 1577, 1576), (364, 1576, 363), (1582, 1581, 369), (369, 1581, 368), (368, 1581, 1580), (368, 1580, 367), (367, 1580, 1579), (367, 1579, 366), (1585, 1584, 372), (372, 1584, 371), (371, 1584, 1583), (371, 1583, 370), (370, 1583, 1582), (370, 1582, 369), (1588, 1587, 375), (375, 1587, 374), (374, 1587, 1586), (374, 1586, 373), (373, 1586, 1585), (373, 1585, 372), (1591, 1590, 378), (378, 1590, 377), (377, 1590, 1589), (377, 1589, 376), (376, 1589, 1588), (376, 1588, 375), (1594, 1593, 381), (381, 1593, 380), (380, 1593, 1592), (380, 1592, 379), (379, 1592, 1591), (379, 1591, 378), (1597, 1596, 384), (384, 1596, 383), (383, 1596, 1595), (383, 1595, 382), (382, 1595, 1594), (382, 1594, 381), (1600, 1599, 387), (387, 1599, 386), (386, 1599, 1598), (386, 1598, 385), (385, 1598, 1597), (385, 1597, 384), (1603, 1602, 390), (390, 1602, 389), (389, 1602, 1601), (389, 1601, 388), (388, 1601, 1600), (388, 1600, 387), (1606, 1605, 393), (393, 1605, 392), (392, 1605, 1604), (392, 1604, 391), (391, 1604, 1603), (391, 1603, 390), (1609, 1608, 396), (396, 1608, 395), (395, 1608, 1607), (395, 1607, 394), (394, 1607, 1606), (394, 1606, 393), (1612, 1611, 399), (399, 1611, 398), (398, 1611, 1610), (398, 1610, 397), (397, 1610, 1609), (397, 1609, 396), (1615, 1614, 402), (402, 1614, 401), (401, 1614, 1613), (401, 1613, 400), (400, 1613, 1612), (400, 1612, 399), (1618, 1617, 405), (405, 1617, 404), (404, 1617, 1616), (404, 1616, 403), (403, 1616, 1615), (403, 1615, 402), (1621, 1620, 408), (408, 1620, 407), (407, 1620, 1619), (407, 1619, 406), (406, 1619, 1618), (406, 1618, 405), (1624, 1623, 412), (412, 1623, 411), (411, 1623, 1622), (411, 1622, 409), (409, 1622, 1621), (409, 1621, 408), (1627, 1626, 415), (415, 1626, 414), (414, 1626, 1625), (414, 1625, 413), (413, 1625, 1624), (413, 1624, 412), (1630, 1629, 418), (418, 1629, 417), (417, 1629, 1628), (417, 1628, 416), (416, 1628, 1627), (416, 1627, 415), (1633, 1632, 421), (421, 1632, 420), (420, 1632, 1631), (420, 1631, 419), (419, 1631, 1630), (419, 1630, 418), (1636, 1635, 424), (424, 1635, 423), (423, 1635, 1634), (423, 1634, 422), (422, 1634, 1633), (422, 1633, 421), (1639, 1638, 427), (427, 1638, 426), (426, 1638, 1637), (426, 1637, 425), (425, 1637, 1636), (425, 1636, 424), (1642, 1641, 430), (430, 1641, 429), (429, 1641, 1640), (429, 1640, 428), (428, 1640, 1639), (428, 1639, 427), (1645, 1644, 433), (433, 1644, 432), (432, 1644, 1643), (432, 1643, 431), (431, 1643, 1642), (431, 1642, 430), (1648, 1647, 436), (436, 1647, 435), (435, 1647, 1646), (435, 1646, 434), (434, 1646, 1645), (434, 1645, 433), (1651, 1650, 439), (439, 1650, 438), (438, 1650, 1649), (438, 1649, 437), (437, 1649, 1648), (437, 1648, 436), (1654, 1653, 442), (442, 1653, 441), (441, 1653, 1652), (441, 1652, 440), (440, 1652, 1651), (440, 1651, 439), (1347, 1346, 445), (445, 1346, 444), (444, 1346, 1345), (444, 1345, 443), (443, 1345, 1654), (443, 1654, 442), (1657, 1656, 448), (448, 1656, 447), (447, 1656, 1655), (447, 1655, 446), (446, 1655, 1347), (446, 1347, 445), (1658, 1657, 449), (449, 1657, 448), (1659, 1658, 450), (450, 1658, 449), (1660, 1659, 451), (451, 1659, 450), (1661, 1660, 452), (452, 1660, 451), (1662, 1661, 453), (453, 1661, 452), (1663, 1662, 454), (454, 1662, 453), (1664, 1663, 455), (455, 1663, 454), (1665, 1664, 456), (456, 1664, 455), (1666, 1665, 457), (457, 1665, 456), (1667, 1666, 458), (458, 1666, 457), (1668, 1667, 459), (459, 1667, 458), (1669, 1668, 460), (460, 1668, 459), (1342, 1669, 132), (132, 1669, 460), (1343, 1342, 131), (131, 1342, 132), (1339, 1343, 129), (129, 1343, 131), (1339, 129, 1340), (1340, 129, 133), (1340, 133, 1367), (1367, 133, 134), (1367, 134, 1368), (1368, 134, 135), (1368, 135, 1369), (1369, 135, 136), (1369, 136, 1370), (1370, 136, 137), (1370, 137, 1371), (1371, 137, 138), (1371, 138, 1372), (1372, 138, 139), (1372, 139, 1373), (1373, 139, 140), (1373, 140, 1374), (1374, 140, 141), (1374, 141, 1375), (1375, 141, 142), (1375, 142, 1376), (1376, 142, 143), (1376, 143, 1377), (1377, 143, 144), (1377, 144, 1378), (1378, 144, 145), (1378, 145, 1379), (1379, 145, 146), (1379, 146, 1380), (1380, 146, 147), (1380, 147, 1381), (1381, 147, 148), (1381, 148, 1382), (1382, 148, 149), (152, 1385, 151), (151, 1385, 1384), (151, 1384, 150), (150, 1384, 1383), (150, 1383, 149), (149, 1383, 1382), (155, 1365, 154), (154, 1365, 1364), (154, 1364, 153), (153, 1364, 1386), (153, 1386, 152), (152, 1386, 1385), (158, 1388, 157), (157, 1388, 1387), (157, 1387, 156), (156, 1387, 1366), (156, 1366, 155), (155, 1366, 1365), (161, 1391, 160), (160, 1391, 1390), (160, 1390, 159), (159, 1390, 1389), (159, 1389, 158), (158, 1389, 1388), (164, 1394, 163), (163, 1394, 1393), (163, 1393, 162), (162, 1393, 1392), (162, 1392, 161), (161, 1392, 1391), (167, 1397, 166), (166, 1397, 1396), (166, 1396, 165), (165, 1396, 1395), (165, 1395, 164), (164, 1395, 1394), (170, 1400, 169), (169, 1400, 1399), (169, 1399, 168), (168, 1399, 1398), (168, 1398, 167), (167, 1398, 1397), (173, 1403, 172), (172, 1403, 1402), (172, 1402, 171), (171, 1402, 1401), (171, 1401, 170), (170, 1401, 1400), (176, 1406, 175), (175, 1406, 1405), (175, 1405, 174), (174, 1405, 1404), (174, 1404, 173), (173, 1404, 1403), (179, 1409, 178), (178, 1409, 1408), (178, 1408, 177), (177, 1408, 1407), (177, 1407, 176), (176, 1407, 1406), (182, 1412, 181), (181, 1412, 1411), (181, 1411, 180), (180, 1411, 1410), (180, 1410, 179), (179, 1410, 1409), (185, 1415, 184), (184, 1415, 1414), (184, 1414, 183), (183, 1414, 1413), (183, 1413, 182), (182, 1413, 1412), (188, 1418, 187), (187, 1418, 1417), (187, 1417, 186), (186, 1417, 1416), (186, 1416, 185), (185, 1416, 1415), (191, 1421, 190), (190, 1421, 1420), (190, 1420, 189), (189, 1420, 1419), (189, 1419, 188), (188, 1419, 1418), (194, 1424, 193), (193, 1424, 1423), (193, 1423, 192), (192, 1423, 1422), (192, 1422, 191), (191, 1422, 1421), (197, 1427, 196), (196, 1427, 1426), (196, 1426, 195), (195, 1426, 1425), (195, 1425, 194), (194, 1425, 1424), (200, 1430, 199), (199, 1430, 1429), (199, 1429, 198), (198, 1429, 1428), (198, 1428, 197), (197, 1428, 1427), (203, 1433, 202), (202, 1433, 1432), (202, 1432, 201), (201, 1432, 1431), (201, 1431, 200), (200, 1431, 1430), (206, 1436, 205), (205, 1436, 1435), (205, 1435, 204), (204, 1435, 1434), (204, 1434, 203), (203, 1434, 1433), (209, 1439, 208), (208, 1439, 1438), (208, 1438, 207), (207, 1438, 1437), (207, 1437, 206), (206, 1437, 1436), (212, 1442, 211), (211, 1442, 1441), (211, 1441, 210), (210, 1441, 1440), (210, 1440, 209), (209, 1440, 1439), (215, 1445, 214), (214, 1445, 1444), (214, 1444, 213), (213, 1444, 1443), (213, 1443, 212), (212, 1443, 1442), (218, 1448, 217), (217, 1448, 1447), (217, 1447, 216), (216, 1447, 1446), (216, 1446, 215), (215, 1446, 1445), (221, 1451, 220), (220, 1451, 1450), (220, 1450, 219), (219, 1450, 1449), (219, 1449, 218), (218, 1449, 1448), (224, 1454, 223), (223, 1454, 1453), (223, 1453, 222), (222, 1453, 1452), (222, 1452, 221), (221, 1452, 1451), (227, 1457, 226), (226, 1457, 1456), (226, 1456, 225), (225, 1456, 1455), (225, 1455, 224), (224, 1455, 1454), (230, 1460, 229), (229, 1460, 1459), (229, 1459, 228), (228, 1459, 1458), (228, 1458, 227), (227, 1458, 1457), (233, 1463, 232), (232, 1463, 1462), (232, 1462, 231), (231, 1462, 1461), (231, 1461, 230), (230, 1461, 1460), (236, 1362, 235), (235, 1362, 1361), (235, 1361, 234), (234, 1361, 1464), (234, 1464, 233), (233, 1464, 1463), (239, 1466, 238), (238, 1466, 1465), (238, 1465, 237), (237, 1465, 1363), (237, 1363, 236), (236, 1363, 1362), (242, 1469, 241), (241, 1469, 1468), (241, 1468, 240), (240, 1468, 1467), (240, 1467, 239), (239, 1467, 1466), (245, 1472, 244), (244, 1472, 1471), (244, 1471, 243), (243, 1471, 1470), (243, 1470, 242), (242, 1470, 1469), (1472, 245, 1473), (1473, 245, 246), (1473, 246, 1474), (1474, 246, 247), (1474, 247, 1475), (1475, 247, 248), (1475, 248, 1476), (1476, 248, 249), (1476, 249, 1477), (1477, 249, 250), (1477, 250, 1478), (1478, 250, 251), (1478, 251, 1479), (1479, 251, 252), (1479, 252, 1480), (1480, 252, 253), (1480, 253, 1481), (1481, 253, 254), (1481, 254, 1482), (1482, 254, 255), (1482, 255, 1483), (1483, 255, 256), (1483, 256, 1484), (1484, 256, 257), (1484, 257, 1485), (1485, 257, 258), (1485, 258, 1486), (1486, 258, 259), (1486, 259, 1487), (1487, 259, 260), (1487, 260, 1488), (1488, 260, 261), (1488, 261, 1489), (1489, 261, 262), (1489, 262, 1490), (1490, 262, 263), (1490, 263, 1491), (1491, 263, 264), (1491, 264, 1492), (1492, 264, 265), (1492, 265, 1493), (1493, 265, 266), (1493, 266, 1494), (1494, 266, 267), (1494, 267, 1495), (1495, 267, 268), (1495, 268, 1496), (1496, 268, 269), (1496, 269, 1497), (1497, 269, 270), (1497, 270, 1498), (1498, 270, 271), (1498, 271, 1499), (1499, 271, 272), (1499, 272, 1500), (1500, 272, 273), (1500, 273, 1501), (1501, 273, 274), (1501, 274, 1502), (1502, 274, 275), (1502, 275, 1503), (1503, 275, 276), (1503, 276, 1504), (1504, 276, 277), (1504, 277, 1505), (1505, 277, 278), (1505, 278, 1506), (1506, 278, 279), (1506, 279, 1507), (1507, 279, 280), (1507, 280, 1358), (1358, 280, 281), (1358, 281, 1359), (1359, 281, 282), (1359, 282, 1360), (1360, 282, 283), (1360, 283, 1508), (1508, 283, 284), (1508, 284, 1355), (1355, 284, 285), (1356, 1355, 287), (287, 1355, 285), (1357, 1356, 288), (288, 1356, 287), (1509, 1357, 289), (289, 1357, 288), (1352, 1509, 290), (290, 1509, 289), (1353, 1352, 291), (291, 1352, 290), (1354, 1353, 292), (292, 1353, 291), (17, 18, 41), (41, 18, 43), (41, 43, 42), (18, 612, 43), (43, 612, 47), (47, 612, 566), (566, 612, 611), (566, 611, 565), (565, 611, 610), (565, 610, 564), (564, 610, 609), (564, 609, 546), (546, 609, 608), (546, 608, 607), (546, 607, 542), (542, 607, 613), (542, 613, 539), (539, 613, 614), (539, 614, 536), (536, 614, 615), (536, 615, 533), (533, 615, 616), (533, 616, 530), (530, 616, 617), (530, 617, 528), (528, 617, 526), (526, 617, 618), (526, 618, 515), (515, 618, 513), (515, 513, 479), (479, 513, 472), (479, 472, 478), (478, 472, 477), (477, 472, 476), (476, 472, 475), (475, 472, 473), (472, 513, 492), (492, 513, 504), (492, 504, 494), (494, 504, 496), (496, 504, 502), (496, 502, 498), (498, 502, 500), (41, 42, 40), (40, 42, 124), (40, 124, 1333), (1333, 124, 1334), (1334, 124, 125), (1334, 125, 1335), (1335, 125, 126), (1335, 126, 1336), (1336, 126, 127), (1336, 127, 1337), (1337, 127, 128), (1337, 128, 1338), (1338, 128, 130), (1338, 130, 1341), (1341, 130, 410), (1341, 410, 1344), (1344, 410, 312), (1344, 312, 1348), (1348, 312, 286), (1348, 286, 1332), (1332, 286, 461), (1332, 461, 1315), (1315, 461, 1323), (1315, 1323, 1316), (1316, 1323, 1317), (1316, 1317, 1322), (1322, 1317, 1321), (1321, 1317, 1320), (1320, 1317, 1319), (1319, 1317, 1318), (1323, 461, 1331), (1331, 461, 1330), (1331, 1330, 1324), (1324, 1330, 1329), (1324, 1329, 1328), (1328, 1327, 1324), (1324, 1327, 1326), (1324, 1326, 1325)])
me_soporte_quedate_en_casa_001.use_remesh_fix_poles = True
me_soporte_quedate_en_casa_001.use_remesh_preserve_attributes = False
me_soporte_quedate_en_casa_001.use_mirror_vertex_groups = False
me_soporte_quedate_en_casa_001.update()

# ---- objects
ob_light = bpy.data.objects.new('Light', light_light)
ob_camera = bpy.data.objects.new('Camera', cam_camera)
ob_soporte_quedate_en_casa = bpy.data.objects.new('Soporte Quedate en casa', me_soporte_quedate_en_casa_001)

# ---- transforms, parenting, visibility, modifiers, constraints
ob_light.location = (4.076, 1.005, 5.904)
ob_light.rotation_euler = (0.6503, 0.05522, 1.866)
ob_light.lock_rotations_4d = False
ob_light.empty_display_type = 'ARROWS'
ob_light.color = (0.0, 0.0, 0.0, 0.0)
ob_light.lineart.crease_threshold = 0.0
ob_camera.location = (7.359, -6.926, 4.958)
ob_camera.rotation_euler = (1.109, 0.0, 0.8149)
ob_camera.lock_rotations_4d = False
ob_camera.empty_display_type = 'ARROWS'
ob_camera.color = (0.0, 0.0, 0.0, 0.0)
ob_camera.display_type = 'WIRE'
ob_camera.lineart.crease_threshold = 0.0
ob_soporte_quedate_en_casa.location = (0.0, 0.0, 0.0)
ob_soporte_quedate_en_casa.lineart.crease_threshold = 0.0

# ---- collection membership
col_collection.objects.link(ob_light)
col_collection.objects.link(ob_camera)
col_collection.objects.link(ob_soporte_quedate_en_casa)

# ---- scene / render settings (as saved in the file)
scene.camera = ob_camera
scene.frame_start = 1; scene.frame_end = 250; scene.frame_set(1)
scene.render.engine = 'BLENDER_EEVEE_NEXT'
scene.cycles.use_denoising = False
scene.cycles.samples = 128
scene.cycles.sampling_pattern = 'TABULATED_SOBOL'
scene.cycles.use_adaptive_sampling = False
scene.cycles.use_light_tree = False
scene.view_settings.view_transform = 'Filmic'
bpy.context.view_layer.update()
